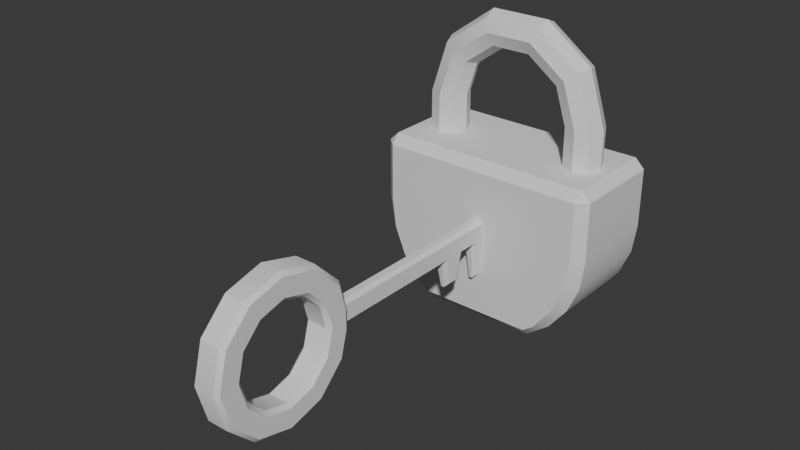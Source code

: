 # Source: zamek-klic.blend  (saved by Blender 4.3.34; exported with 4.5.12 LTS)
import bpy
from mathutils import Matrix  # noqa: F401  (used for matrix-valued properties, if any)

bpy.ops.wm.read_factory_settings(use_empty=True)
scene = bpy.context.scene
scene.name = 'Scene'

# ---- collections
col_collection = bpy.data.collections.new('Collection'); scene.collection.children.link(col_collection)

# ---- node groups
ng_smooth_by_angle = bpy.data.node_groups.new('Smooth by Angle', 'GeometryNodeTree')
_s = ng_smooth_by_angle.interface.new_socket(name='Mesh', in_out='OUTPUT', socket_type='NodeSocketGeometry')
_s = ng_smooth_by_angle.interface.new_socket(name='Mesh', in_out='INPUT', socket_type='NodeSocketGeometry')
_s = ng_smooth_by_angle.interface.new_socket(name='Angle', in_out='INPUT', socket_type='NodeSocketFloat')
_s.subtype = 'ANGLE'
_s.default_value = 0.5236
_s.min_value = 0.0
_s.max_value = 3.142
_s.description = 'Maximum face angle for smooth edges'
_s = ng_smooth_by_angle.interface.new_socket(name='Ignore Sharpness', in_out='INPUT', socket_type='NodeSocketBool')
_s.force_non_field = True
ng_smooth_by_angle.description = 'Set the sharpness of mesh edges based on the angle between the neighboring faces'
ng_smooth_by_angle.is_modifier = True
_N = ng_smooth_by_angle.nodes; _L = ng_smooth_by_angle.links
n0 = _N.new('GeometryNodeSetShadeSmooth'); n0.name = 'Set Shade Smooth'; n0.location = (120, -80)
n0.domain = 'EDGE'
n1 = _N.new('GeometryNodeSetShadeSmooth'); n1.name = 'Set Shade Smooth.001'; n1.location = (300, -80)
n2 = _N.new('NodeGroupOutput'); n2.name = 'Group Output'; n2.location = (480, -80)
n3 = _N.new('GeometryNodeInputMeshEdgeAngle'); n3.name = 'Edge Angle'; n3.location = (-440, -240)
n4 = _N.new('NodeGroupInput'); n4.name = 'Group Input'; n4.location = (-80, -80)
n5 = _N.new('GeometryNodeInputEdgeSmooth'); n5.name = 'Is Edge Smooth'; n5.location = (-260, -120)
n6 = _N.new('GeometryNodeInputShadeSmooth'); n6.name = 'Is Shade Smooth'; n6.location = (-440, -397)
n7 = _N.new('FunctionNodeCompare'); n7.name = 'Compare'; n7.location = (-260, -260)
n7.operation = 'LESS_EQUAL'
n7.inputs[6].default_value = (0.0, 0.0, 0.0, 0.0)
n7.inputs[7].default_value = (0.0, 0.0, 0.0, 0.0)
n8 = _N.new('FunctionNodeBooleanMath'); n8.name = 'Boolean Math.001'; n8.location = (-80, -260)
n9 = _N.new('NodeGroupInput'); n9.name = 'Group Input.001'; n9.location = (-440, -329)
n10 = _N.new('NodeGroupInput'); n10.name = 'Group Input.002'; n10.location = (-259, -189)
n11 = _N.new('FunctionNodeBooleanMath'); n11.name = 'Boolean Math'; n11.location = (-80, -149)
n11.operation = 'OR'
n12 = _N.new('FunctionNodeBooleanMath'); n12.name = 'Boolean Math.002'; n12.location = (-260, -380)
n12.operation = 'OR'
n13 = _N.new('NodeGroupInput'); n13.name = 'Group Input.003'; n13.location = (-440, -460)
_L.new(n3.outputs[0], n7.inputs[0])
_L.new(n1.outputs[0], n2.inputs[0])
_L.new(n9.outputs[1], n7.inputs[1])
_L.new(n7.outputs[0], n8.inputs[0])
_L.new(n4.outputs[0], n0.inputs[0])
_L.new(n0.outputs[0], n1.inputs[0])
_L.new(n8.outputs[0], n0.inputs[2])
_L.new(n10.outputs[2], n11.inputs[1])
_L.new(n5.outputs[0], n11.inputs[0])
_L.new(n11.outputs[0], n0.inputs[1])
_L.new(n13.outputs[2], n12.inputs[1])
_L.new(n6.outputs[0], n12.inputs[0])
_L.new(n12.outputs[0], n8.inputs[1])
n2.is_active_output = True

# ---- world
world_world = bpy.data.worlds.new('World'); scene.world = world_world
world_world.use_nodes = True; world_world.node_tree.nodes.clear()
_N = world_world.node_tree.nodes; _L = world_world.node_tree.links
n0 = _N.new('ShaderNodeOutputWorld'); n0.name = 'World Output'; n0.location = (300, 300)
n1 = _N.new('ShaderNodeBackground'); n1.name = 'Background'; n1.location = (10, 300)
n1.inputs[0].default_value = (0.05088, 0.05088, 0.05088, 1.0)
_L.new(n1.outputs[0], n0.inputs[0])
n0.is_active_output = True
world_world.color = (0.05088, 0.05088, 0.05088)
world_world.sun_shadow_jitter_overblur = 0.0

# ---- meshes
me_circle_001 = bpy.data.meshes.new('Circle.001')
me_circle_001.from_pydata([(-0.06, -0.025, -1.044e-09), (-0.05447, -0.03, 0.0), (-0.05237, -0.03, -0.01553), (-0.05796, -0.025, -0.01553), (-0.04627, -0.03, -0.03), (-0.05196, -0.025, -0.03), (-0.03661, -0.03, -0.04243), (-0.04243, -0.025, -0.04243), (-0.0306, -0.03, -0.04696), (-0.03, -0.025, -0.05196), (0.03, -0.025, -0.05196), (0.0306, -0.03, -0.04696), (0.03661, -0.03, -0.04243), (0.04243, -0.025, -0.04243), (0.04627, -0.03, -0.03), (0.05196, -0.025, -0.03), (0.05237, -0.03, -0.01553), (0.05796, -0.025, -0.01553), (0.05447, -0.03, 0.0), (0.06, -0.025, -1.044e-09), (0.05449, -0.03, 0.031), (0.055, -0.025, 0.036), (0.06, -0.025, 0.031), (-0.05449, -0.03, 0.031), (-0.06, -0.025, 0.031), (-0.055, -0.025, 0.036), (-0.05796, 0.025, -0.01553), (-0.05237, 0.03, -0.01553), (-0.05447, 0.03, -1.253e-08), (-0.06, 0.025, -1.148e-08), (-0.05196, 0.025, -0.03), (-0.04627, 0.03, -0.03), (-0.04243, 0.025, -0.04243), (-0.03661, 0.03, -0.04243), (-0.03, 0.025, -0.05196), (-0.0306, 0.03, -0.04696), (0.0306, 0.03, -0.04696), (0.03, 0.025, -0.05196), (0.04243, 0.025, -0.04243), (0.03661, 0.03, -0.04243), (0.05196, 0.025, -0.03), (0.04627, 0.03, -0.03), (0.05796, 0.025, -0.01553), (0.05237, 0.03, -0.01553), (0.06, 0.025, -1.148e-08), (0.05447, 0.03, -1.253e-08), (0.05449, 0.03, 0.031), (0.06, 0.025, 0.031), (0.055, 0.025, 0.036), (-0.05449, 0.03, 0.031), (-0.055, 0.025, 0.036), (-0.06, 0.025, 0.031)], [], [(2, 16, 18, 1), (24, 51, 29, 0), (5, 30, 32, 7), (7, 32, 34, 9), (37, 10, 9, 34), (33, 31, 41, 39), (31, 27, 43, 41), (49, 46, 45, 28), (35, 33, 39, 36), (6, 12, 14, 4), (17, 42, 44, 19), (8, 11, 12, 6), (19, 44, 47, 22), (10, 37, 38, 13), (21, 48, 50, 25), (3, 26, 30, 5), (23, 1, 18, 20), (13, 38, 40, 15), (4, 14, 16, 2), (15, 40, 42, 17), (27, 28, 45, 43), (20, 22, 21), (23, 25, 24), (46, 48, 47), (49, 51, 50), (3, 2, 1, 0), (5, 4, 2, 3), (7, 6, 4, 5), (9, 8, 6, 7), (13, 12, 11, 10), (15, 14, 12, 13), (17, 16, 14, 15), (19, 18, 16, 17), (22, 20, 18, 19), (0, 1, 23, 24), (8, 9, 10, 11), (27, 26, 29, 28), (31, 30, 26, 27), (33, 32, 30, 31), (35, 34, 32, 33), (39, 38, 37, 36), (41, 40, 38, 39), (43, 42, 40, 41), (45, 44, 42, 43), (46, 47, 44, 45), (28, 29, 51, 49), (34, 35, 36, 37), (24, 25, 50, 51), (47, 48, 21, 22), (20, 21, 25, 23), (48, 46, 49, 50), (0, 29, 26, 3)])
me_circle_001.polygons.foreach_set('use_smooth', [True] * 52)
_uv = me_circle_001.uv_layers.new(name='UVMap')
_uv.uv.foreach_set('vector', [0.4098, 0.3979, 0.4098, 0.7635, 0.3556, 0.7708, 0.3556, 0.3906, 0.1779, 0.8912, 0.003366, 0.8912, 0.003366, 0.783, 0.1779, 0.783, 0.1779, 0.6737, 0.003366, 0.6737, 0.003366, 0.619, 0.1779, 0.619, 0.1779, 0.619, 0.003366, 0.619, 0.003366, 0.5643, 0.1779, 0.5643, 0.003366, 0.3549, 0.1779, 0.3549, 0.1779, 0.5643, 0.003366, 0.5643, 0.5037, 0.3213, 0.4604, 0.3551, 0.4604, 0.03207, 0.5037, 0.0658, 0.4604, 0.3551, 0.4098, 0.3764, 0.4098, 0.01079, 0.4604, 0.03207, 0.2474, 0.3838, 0.2474, 0.003366, 0.3556, 0.003437, 0.3556, 0.3837, 0.5196, 0.3004, 0.5037, 0.3213, 0.5037, 0.0658, 0.5196, 0.08675, 0.5037, 0.4529, 0.5037, 0.7085, 0.4604, 0.7422, 0.4604, 0.4192, 0.1779, 0.1909, 0.003366, 0.1909, 0.003366, 0.1362, 0.1779, 0.1362, 0.5196, 0.4739, 0.5196, 0.6875, 0.5037, 0.7085, 0.5037, 0.4529, 0.1779, 0.1362, 0.003366, 0.1362, 0.003366, 0.02805, 0.1779, 0.02805, 0.1779, 0.3549, 0.003366, 0.3549, 0.003366, 0.3003, 0.1779, 0.3003, 0.5263, 0.003366, 0.7008, 0.003366, 0.7008, 0.3873, 0.5263, 0.3873, 0.1779, 0.7284, 0.003366, 0.7284, 0.003366, 0.6737, 0.1779, 0.6737, 0.2474, 0.3905, 0.3556, 0.3906, 0.3556, 0.7708, 0.2474, 0.7709, 0.1779, 0.3003, 0.003366, 0.3003, 0.003366, 0.2456, 0.1779, 0.2456, 0.4604, 0.4192, 0.4604, 0.7422, 0.4098, 0.7635, 0.4098, 0.3979, 0.1779, 0.2456, 0.003366, 0.2456, 0.003366, 0.1909, 0.1779, 0.1909, 0.4098, 0.3764, 0.3556, 0.3837, 0.3556, 0.003437, 0.4098, 0.01079, 0.216, 0.02635, 0.2281, 0.003366, 0.2407, 0.02458, 0.216, 0.4068, 0.2407, 0.4085, 0.2281, 0.4297, 0.2093, 0.02635, 0.1846, 0.02458, 0.1972, 0.003366, 0.2093, 0.4068, 0.1972, 0.4297, 0.1846, 0.4085, 0.5263, 0.5513, 0.5519, 0.5457, 0.5581, 0.6, 0.5327, 0.6056, 0.5303, 0.4968, 0.5561, 0.4911, 0.5519, 0.5457, 0.5263, 0.5513, 0.5442, 0.4439, 0.5703, 0.438, 0.5561, 0.4911, 0.5303, 0.4968, 0.5666, 0.394, 0.5812, 0.4141, 0.5703, 0.438, 0.5442, 0.4439, 0.2228, 0.4863, 0.1967, 0.4804, 0.1858, 0.4565, 0.2004, 0.4365, 0.2367, 0.5392, 0.2109, 0.5335, 0.1967, 0.4804, 0.2228, 0.4863, 0.2407, 0.5937, 0.2151, 0.5881, 0.2109, 0.5335, 0.2367, 0.5392, 0.2343, 0.648, 0.2089, 0.6425, 0.2151, 0.5881, 0.2407, 0.5937, 0.2112, 0.7537, 0.1858, 0.7482, 0.2089, 0.6425, 0.2343, 0.648, 0.5327, 0.6056, 0.5581, 0.6, 0.5812, 0.7057, 0.5558, 0.7113, 0.9222, 0.217, 0.8976, 0.2149, 0.8976, 0.005475, 0.9222, 0.003366, 0.6789, 0.5457, 0.7045, 0.5513, 0.698, 0.6056, 0.6726, 0.6, 0.6746, 0.4911, 0.7004, 0.4968, 0.7045, 0.5513, 0.6789, 0.5457, 0.6604, 0.438, 0.6865, 0.4439, 0.7004, 0.4968, 0.6746, 0.4911, 0.6496, 0.4141, 0.6641, 0.394, 0.6865, 0.4439, 0.6604, 0.438, 0.6319, 0.438, 0.6058, 0.4439, 0.6283, 0.394, 0.6428, 0.4141, 0.6178, 0.4911, 0.5919, 0.4968, 0.6058, 0.4439, 0.6319, 0.438, 0.6135, 0.5457, 0.5879, 0.5513, 0.5919, 0.4968, 0.6178, 0.4911, 0.6198, 0.6, 0.5944, 0.6056, 0.5879, 0.5513, 0.6135, 0.5457, 0.6428, 0.7057, 0.6175, 0.7113, 0.5944, 0.6056, 0.6198, 0.6, 0.6726, 0.6, 0.698, 0.6056, 0.6749, 0.7113, 0.6496, 0.7057, 0.5845, 0.9295, 0.5598, 0.9317, 0.5598, 0.718, 0.5845, 0.7201, 0.1779, 0.8912, 0.1779, 0.9159, 0.003366, 0.9159, 0.003366, 0.8912, 0.003366, 0.02805, 0.003366, 0.003366, 0.1779, 0.003366, 0.1779, 0.02805, 0.216, 0.02635, 0.2407, 0.02458, 0.2407, 0.4085, 0.216, 0.4068, 0.1846, 0.02458, 0.2093, 0.02635, 0.2093, 0.4068, 0.1846, 0.4085, 0.1779, 0.783, 0.003366, 0.783, 0.003366, 0.7284, 0.1779, 0.7284])
_ca = me_circle_001.color_attributes.new('Attribute', 'BYTE_COLOR', 'CORNER')
_ca.data.foreach_set('color', [0.02315, 1.0, 0.0, 1.0, 0.02315, 1.0, 0.0, 1.0, 0.02315, 1.0, 0.0, 1.0, 0.02315, 1.0, 0.0, 1.0, 0.02315, 1.0, 0.0, 1.0, 0.02315, 1.0, 0.0, 1.0, 0.02315, 1.0, 0.0, 1.0, 0.02315, 1.0, 0.0, 1.0, 0.02315, 1.0, 0.0, 1.0, 0.02315, 1.0, 0.0, 1.0, 0.02315, 1.0, 0.0, 1.0, 0.02315, 1.0, 0.0, 1.0, 0.02315, 1.0, 0.0, 1.0, 0.02315, 1.0, 0.0, 1.0, 0.02315, 1.0, 0.0, 1.0, 0.02315, 1.0, 0.0, 1.0, 0.02315, 1.0, 0.0, 1.0, 0.02315, 1.0, 0.0, 1.0, 0.02315, 1.0, 0.0, 1.0, 0.02315, 1.0, 0.0, 1.0, 0.02315, 1.0, 0.0, 1.0, 0.02315, 1.0, 0.0, 1.0, 0.02315, 1.0, 0.0, 1.0, 0.02315, 1.0, 0.0, 1.0, 0.02315, 1.0, 0.0, 1.0, 0.02315, 1.0, 0.0, 1.0, 0.02315, 1.0, 0.0, 1.0, 0.02315, 1.0, 0.0, 1.0, 0.02315, 1.0, 0.0, 1.0, 0.02315, 1.0, 0.0, 1.0, 0.02315, 1.0, 0.0, 1.0, 0.02315, 1.0, 0.0, 1.0, 0.02315, 1.0, 0.0, 1.0, 0.02315, 1.0, 0.0, 1.0, 0.02315, 1.0, 0.0, 1.0, 0.02315, 1.0, 0.0, 1.0, 0.02315, 1.0, 0.0, 1.0, 0.02315, 1.0, 0.0, 1.0, 0.02315, 1.0, 0.0, 1.0, 0.02315, 1.0, 0.0, 1.0, 0.02315, 1.0, 0.0, 1.0, 0.02315, 1.0, 0.0, 1.0, 0.02315, 1.0, 0.0, 1.0, 0.02315, 1.0, 0.0, 1.0, 0.02315, 1.0, 0.0, 1.0, 0.02315, 1.0, 0.0, 1.0, 0.02315, 1.0, 0.0, 1.0, 0.02315, 1.0, 0.0, 1.0, 0.02315, 1.0, 0.0, 1.0, 0.02315, 1.0, 0.0, 1.0, 0.02315, 1.0, 0.0, 1.0, 0.02315, 1.0, 0.0, 1.0, 0.02315, 1.0, 0.0, 1.0, 0.02315, 1.0, 0.0, 1.0, 0.02315, 1.0, 0.0, 1.0, 0.02315, 1.0, 0.0, 1.0, 0.02315, 1.0, 0.0, 1.0, 0.02315, 1.0, 0.0, 1.0, 0.02315, 1.0, 0.0, 1.0, 0.02315, 1.0, 0.0, 1.0, 0.02315, 1.0, 0.0, 1.0, 0.02315, 1.0, 0.0, 1.0, 0.02315, 1.0, 0.0, 1.0, 0.02315, 1.0, 0.0, 1.0, 0.02315, 1.0, 0.0, 1.0, 0.02315, 1.0, 0.0, 1.0, 0.02315, 1.0, 0.0, 1.0, 0.02315, 1.0, 0.0, 1.0, 0.02315, 1.0, 0.0, 1.0, 0.02315, 1.0, 0.0, 1.0, 0.02315, 1.0, 0.0, 1.0, 0.02315, 1.0, 0.0, 1.0, 0.02315, 1.0, 0.0, 1.0, 0.02315, 1.0, 0.0, 1.0, 0.02315, 1.0, 0.0, 1.0, 0.02315, 1.0, 0.0, 1.0, 0.02315, 1.0, 0.0, 1.0, 0.02315, 1.0, 0.0, 1.0, 0.02315, 1.0, 0.0, 1.0, 0.02315, 1.0, 0.0, 1.0, 0.02315, 1.0, 0.0, 1.0, 0.02315, 1.0, 0.0, 1.0, 0.02315, 1.0, 0.0, 1.0, 0.02315, 1.0, 0.0, 1.0, 0.02315, 1.0, 0.0, 1.0, 0.02315, 1.0, 0.0, 1.0, 0.02315, 1.0, 0.0, 1.0, 0.02315, 1.0, 0.0, 1.0, 0.02315, 1.0, 0.0, 1.0, 0.02315, 1.0, 0.0, 1.0, 0.02315, 1.0, 0.0, 1.0, 0.02315, 1.0, 0.0, 1.0, 0.02315, 1.0, 0.0, 1.0, 0.02315, 1.0, 0.0, 1.0, 0.02315, 1.0, 0.0, 1.0, 0.02315, 1.0, 0.0, 1.0, 0.02315, 1.0, 0.0, 1.0, 0.02315, 1.0, 0.0, 1.0, 0.02315, 1.0, 0.0, 1.0, 0.02315, 1.0, 0.0, 1.0, 0.02315, 1.0, 0.0, 1.0, 0.02315, 1.0, 0.0, 1.0, 0.02315, 1.0, 0.0, 1.0, 0.02315, 1.0, 0.0, 1.0, 0.02315, 1.0, 0.0, 1.0, 0.02315, 1.0, 0.0, 1.0, 0.02315, 1.0, 0.0, 1.0, 0.02315, 1.0, 0.0, 1.0, 0.02315, 1.0, 0.0, 1.0, 0.02315, 1.0, 0.0, 1.0, 0.02315, 1.0, 0.0, 1.0, 0.02315, 1.0, 0.0, 1.0, 0.02315, 1.0, 0.0, 1.0, 0.02315, 1.0, 0.0, 1.0, 0.02315, 1.0, 0.0, 1.0, 0.02315, 1.0, 0.0, 1.0, 0.02315, 1.0, 0.0, 1.0, 0.02315, 1.0, 0.0, 1.0, 0.02315, 1.0, 0.0, 1.0, 0.02315, 1.0, 0.0, 1.0, 0.02315, 1.0, 0.0, 1.0, 0.02315, 1.0, 0.0, 1.0, 0.02315, 1.0, 0.0, 1.0, 0.02315, 1.0, 0.0, 1.0, 0.02315, 1.0, 0.0, 1.0, 0.02315, 1.0, 0.0, 1.0, 0.02315, 1.0, 0.0, 1.0, 0.02315, 1.0, 0.0, 1.0, 0.02315, 1.0, 0.0, 1.0, 0.02315, 1.0, 0.0, 1.0, 0.02315, 1.0, 0.0, 1.0, 0.02315, 1.0, 0.0, 1.0, 0.02315, 1.0, 0.0, 1.0, 0.02315, 1.0, 0.0, 1.0, 0.02315, 1.0, 0.0, 1.0, 0.02315, 1.0, 0.0, 1.0, 0.02315, 1.0, 0.0, 1.0, 0.02315, 1.0, 0.0, 1.0, 0.02315, 1.0, 0.0, 1.0, 0.02315, 1.0, 0.0, 1.0, 0.02315, 1.0, 0.0, 1.0, 0.02315, 1.0, 0.0, 1.0, 0.02315, 1.0, 0.0, 1.0, 0.02315, 1.0, 0.0, 1.0, 0.02315, 1.0, 0.0, 1.0, 0.02315, 1.0, 0.0, 1.0, 0.02315, 1.0, 0.0, 1.0, 0.02315, 1.0, 0.0, 1.0, 0.02315, 1.0, 0.0, 1.0, 0.02315, 1.0, 0.0, 1.0, 0.02315, 1.0, 0.0, 1.0, 0.02315, 1.0, 0.0, 1.0, 0.02315, 1.0, 0.0, 1.0, 0.02315, 1.0, 0.0, 1.0, 0.02315, 1.0, 0.0, 1.0, 0.02315, 1.0, 0.0, 1.0, 0.02315, 1.0, 0.0, 1.0, 0.02315, 1.0, 0.0, 1.0, 0.02315, 1.0, 0.0, 1.0, 0.02315, 1.0, 0.0, 1.0, 0.02315, 1.0, 0.0, 1.0, 0.02315, 1.0, 0.0, 1.0, 0.02315, 1.0, 0.0, 1.0, 0.02315, 1.0, 0.0, 1.0, 0.02315, 1.0, 0.0, 1.0, 0.02315, 1.0, 0.0, 1.0, 0.02315, 1.0, 0.0, 1.0, 0.02315, 1.0, 0.0, 1.0, 0.02315, 1.0, 0.0, 1.0, 0.02315, 1.0, 0.0, 1.0, 0.02315, 1.0, 0.0, 1.0, 0.02315, 1.0, 0.0, 1.0, 0.02315, 1.0, 0.0, 1.0, 0.02315, 1.0, 0.0, 1.0, 0.02315, 1.0, 0.0, 1.0, 0.02315, 1.0, 0.0, 1.0, 0.02315, 1.0, 0.0, 1.0, 0.02315, 1.0, 0.0, 1.0, 0.02315, 1.0, 0.0, 1.0, 0.02315, 1.0, 0.0, 1.0, 0.02315, 1.0, 0.0, 1.0, 0.02315, 1.0, 0.0, 1.0, 0.02315, 1.0, 0.0, 1.0, 0.02315, 1.0, 0.0, 1.0, 0.02315, 1.0, 0.0, 1.0, 0.02315, 1.0, 0.0, 1.0, 0.02315, 1.0, 0.0, 1.0, 0.02315, 1.0, 0.0, 1.0, 0.02315, 1.0, 0.0, 1.0, 0.02315, 1.0, 0.0, 1.0, 0.02315, 1.0, 0.0, 1.0, 0.02315, 1.0, 0.0, 1.0, 0.02315, 1.0, 0.0, 1.0, 0.02315, 1.0, 0.0, 1.0, 0.02315, 1.0, 0.0, 1.0, 0.02315, 1.0, 0.0, 1.0, 0.02315, 1.0, 0.0, 1.0, 0.02315, 1.0, 0.0, 1.0, 0.02315, 1.0, 0.0, 1.0, 0.02315, 1.0, 0.0, 1.0, 0.02315, 1.0, 0.0, 1.0, 0.02315, 1.0, 0.0, 1.0, 0.02315, 1.0, 0.0, 1.0, 0.02315, 1.0, 0.0, 1.0])
me_circle_001.update()
me_circle_002 = bpy.data.meshes.new('Circle.002')
me_circle_002.from_pydata([(-0.04, 0.01, 0.036), (-0.04707, 0.007071, 0.036), (-0.05, 0.0, 0.036), (-0.04707, -0.007071, 0.036), (-0.04, -0.01, 0.036), (-0.03293, -0.007071, 0.036), (-0.03, 0.0, 0.036), (-0.03293, 0.007071, 0.036), (-0.04, 0.0, 0.036), (-0.03, 0.0, 0.056), (-0.03293, -0.007071, 0.056), (-0.04, -0.01, 0.056), (-0.04707, -0.007071, 0.056), (-0.05, 0.0, 0.056), (-0.04, 0.01, 0.056), (-0.04707, 0.007071, 0.056), (-0.03293, 0.007071, 0.056), (-0.02427, 0.0, 0.07363), (-0.02664, -0.007071, 0.07536), (-0.03236, -0.01, 0.07951), (-0.03808, -0.007071, 0.08367), (-0.04045, 0.0, 0.08539), (-0.03236, 0.01, 0.07951), (-0.03808, 0.007071, 0.08367), (-0.02664, 0.007071, 0.07536), (-0.009271, 0.0, 0.08453), (-0.01018, -0.007071, 0.08732), (-0.01236, -0.01, 0.09404), (-0.01455, -0.007071, 0.1008), (-0.01545, 0.0, 0.1036), (-0.01236, 0.01, 0.09404), (-0.01455, 0.007071, 0.1008), (-0.01018, 0.007071, 0.08732), (0.04, 0.01, 0.006), (0.04707, 0.007071, 0.006), (0.05, 0.0, 0.006), (0.04707, -0.007071, 0.006), (0.04, -0.01, 0.006), (0.03293, -0.007071, 0.006), (0.03, 0.0, 0.006), (0.03293, 0.007071, 0.006), (0.03, 0.0, 0.056), (0.03293, -0.007071, 0.056), (0.04, -0.01, 0.056), (0.04707, -0.007071, 0.056), (0.05, 0.0, 0.056), (0.04, 0.01, 0.056), (0.04707, 0.007071, 0.056), (0.03293, 0.007071, 0.056), (0.02427, 0.0, 0.07363), (0.02664, -0.007071, 0.07536), (0.03236, -0.01, 0.07951), (0.03808, -0.007071, 0.08367), (0.04045, 0.0, 0.08539), (0.03236, 0.01, 0.07951), (0.03808, 0.007071, 0.08367), (0.02664, 0.007071, 0.07536), (0.009271, 0.0, 0.08453), (0.01018, -0.007071, 0.08732), (0.01236, -0.01, 0.09404), (0.01455, -0.007071, 0.1008), (0.01545, 0.0, 0.1036), (0.01236, 0.01, 0.09404), (0.01455, 0.007071, 0.1008), (0.01018, 0.007071, 0.08732)], [], [(8, 1, 0), (8, 2, 1), (8, 3, 2), (8, 4, 3), (8, 5, 4), (8, 6, 5), (8, 7, 6), (8, 0, 7), (7, 0, 14, 16), (5, 6, 9, 10), (3, 4, 11, 12), (1, 2, 13, 15), (6, 7, 16, 9), (4, 5, 10, 11), (2, 3, 12, 13), (0, 1, 15, 14), (10, 18, 19, 11), (22, 30, 32, 24), (13, 21, 23, 15), (11, 19, 20, 12), (9, 17, 18, 10), (16, 24, 17, 9), (15, 23, 22, 14), (12, 20, 21, 13), (24, 32, 25, 17), (17, 25, 26, 18), (23, 31, 30, 22), (20, 28, 29, 21), (18, 26, 27, 19), (62, 64, 32, 30), (21, 29, 31, 23), (19, 27, 28, 20), (64, 57, 25, 32), (59, 60, 28, 27), (57, 58, 26, 25), (63, 62, 30, 31), (60, 61, 29, 28), (58, 59, 27, 26), (46, 48, 56, 54), (61, 63, 31, 29), (40, 48, 46, 33), (38, 42, 41, 39), (36, 44, 43, 37), (34, 47, 45, 35), (39, 41, 48, 40), (37, 43, 42, 38), (35, 45, 44, 36), (33, 46, 47, 34), (43, 51, 50, 42), (56, 64, 62, 54), (47, 55, 53, 45), (44, 52, 51, 43), (42, 50, 49, 41), (41, 49, 56, 48), (46, 54, 55, 47), (45, 53, 52, 44), (49, 57, 64, 56), (50, 58, 57, 49), (54, 62, 63, 55), (53, 61, 60, 52), (51, 59, 58, 50), (55, 63, 61, 53), (52, 60, 59, 51), (14, 22, 24, 16)])
me_circle_002.polygons.foreach_set('use_smooth', [True] * 64)
_uv = me_circle_002.uv_layers.new(name='UVMap')
_uv.uv.foreach_set('vector', [0.7414, 0.3534, 0.7075, 0.3675, 0.7075, 0.3394, 0.7414, 0.3534, 0.7274, 0.3873, 0.7075, 0.3675, 0.7414, 0.3534, 0.7554, 0.3873, 0.7274, 0.3873, 0.7414, 0.3534, 0.7753, 0.3675, 0.7554, 0.3873, 0.7414, 0.3534, 0.7753, 0.3394, 0.7753, 0.3675, 0.7414, 0.3534, 0.7554, 0.3196, 0.7753, 0.3394, 0.7414, 0.3534, 0.7274, 0.3196, 0.7554, 0.3196, 0.7414, 0.3534, 0.7075, 0.3394, 0.7274, 0.3196, 0.7112, 0.4221, 0.7112, 0.394, 0.7845, 0.394, 0.7845, 0.4221, 0.7112, 0.4782, 0.7112, 0.4501, 0.7845, 0.4501, 0.7845, 0.4782, 0.7112, 0.5343, 0.7112, 0.5063, 0.7845, 0.5063, 0.7845, 0.5343, 0.7112, 0.5904, 0.7112, 0.5624, 0.7845, 0.5624, 0.7845, 0.5904, 0.7112, 0.4501, 0.7112, 0.4221, 0.7845, 0.4221, 0.7845, 0.4501, 0.7112, 0.5063, 0.7112, 0.4782, 0.7845, 0.4782, 0.7845, 0.5063, 0.7112, 0.5624, 0.7112, 0.5343, 0.7845, 0.5343, 0.7845, 0.5624, 0.7112, 0.6185, 0.7112, 0.5904, 0.7845, 0.5904, 0.7845, 0.6185, 0.7305, 0.7078, 0.8051, 0.7078, 0.8131, 0.7347, 0.7225, 0.7347, 0.8932, 0.613, 0.8026, 0.613, 0.8106, 0.5861, 0.8852, 0.5861, 0.7112, 0.7895, 0.8245, 0.7895, 0.8211, 0.8173, 0.7145, 0.8173, 0.7225, 0.7347, 0.8131, 0.7347, 0.8211, 0.7616, 0.7145, 0.7616, 0.7338, 0.68, 0.8018, 0.68, 0.8051, 0.7078, 0.7305, 0.7078, 0.7305, 0.6521, 0.8051, 0.6521, 0.8018, 0.68, 0.7338, 0.68, 0.7145, 0.8173, 0.8211, 0.8173, 0.8131, 0.8442, 0.7225, 0.8442, 0.7145, 0.7616, 0.8211, 0.7616, 0.8245, 0.7895, 0.7112, 0.7895, 0.8852, 0.5861, 0.8106, 0.5861, 0.8139, 0.5583, 0.8819, 0.5583, 0.8819, 0.5583, 0.8139, 0.5583, 0.8106, 0.5304, 0.8852, 0.5304, 0.9012, 0.4209, 0.7946, 0.4209, 0.8026, 0.394, 0.8932, 0.394, 0.9012, 0.4766, 0.7946, 0.4766, 0.7912, 0.4488, 0.9045, 0.4488, 0.8852, 0.5304, 0.8106, 0.5304, 0.8026, 0.5035, 0.8932, 0.5035, 0.9331, 0.6252, 0.9251, 0.6521, 0.8505, 0.6521, 0.8425, 0.6252, 0.9045, 0.4488, 0.7912, 0.4488, 0.7946, 0.4209, 0.9012, 0.4209, 0.8932, 0.5035, 0.8026, 0.5035, 0.7946, 0.4766, 0.9012, 0.4766, 0.9251, 0.6521, 0.9218, 0.68, 0.8539, 0.68, 0.8505, 0.6521, 0.9331, 0.7347, 0.9412, 0.7616, 0.8345, 0.7616, 0.8425, 0.7347, 0.9218, 0.68, 0.9251, 0.7078, 0.8505, 0.7078, 0.8539, 0.68, 0.9412, 0.8173, 0.9331, 0.8442, 0.8425, 0.8442, 0.8345, 0.8173, 0.9412, 0.7616, 0.9445, 0.7895, 0.8312, 0.7895, 0.8345, 0.7616, 0.9251, 0.7078, 0.9331, 0.7347, 0.8425, 0.7347, 0.8505, 0.7078, 0.3494, 0.7776, 0.3414, 0.8045, 0.2668, 0.8045, 0.2588, 0.7776, 0.9445, 0.7895, 0.9412, 0.8173, 0.8345, 0.8173, 0.8312, 0.7895, 0.8908, 0.03142, 0.7075, 0.03142, 0.7075, 0.003366, 0.8908, 0.003366, 0.8908, 0.08753, 0.7075, 0.08753, 0.7075, 0.05948, 0.8908, 0.05948, 0.8908, 0.1436, 0.7075, 0.1436, 0.7075, 0.1156, 0.8908, 0.1156, 0.8908, 0.1998, 0.7075, 0.1998, 0.7075, 0.1717, 0.8908, 0.1717, 0.8908, 0.05948, 0.7075, 0.05948, 0.7075, 0.03142, 0.8908, 0.03142, 0.8908, 0.1156, 0.7075, 0.1156, 0.7075, 0.08753, 0.8908, 0.08753, 0.8908, 0.1717, 0.7075, 0.1717, 0.7075, 0.1436, 0.8908, 0.1436, 0.8908, 0.2278, 0.7075, 0.2278, 0.7075, 0.1998, 0.8908, 0.1998, 0.3494, 0.8871, 0.2588, 0.8871, 0.2668, 0.8603, 0.3414, 0.8603, 0.6851, 0.7449, 0.6105, 0.7449, 0.6025, 0.718, 0.6931, 0.718, 0.3574, 0.9697, 0.2508, 0.9697, 0.2474, 0.9419, 0.3607, 0.9419, 0.3574, 0.914, 0.2508, 0.914, 0.2588, 0.8871, 0.3494, 0.8871, 0.3414, 0.8603, 0.2668, 0.8603, 0.2701, 0.8324, 0.3381, 0.8324, 0.3381, 0.8324, 0.2701, 0.8324, 0.2668, 0.8045, 0.3414, 0.8045, 0.3494, 0.9966, 0.2588, 0.9966, 0.2508, 0.9697, 0.3574, 0.9697, 0.3607, 0.9419, 0.2474, 0.9419, 0.2508, 0.914, 0.3574, 0.914, 0.6818, 0.7728, 0.6138, 0.7728, 0.6105, 0.7449, 0.6851, 0.7449, 0.6851, 0.8006, 0.6105, 0.8006, 0.6138, 0.7728, 0.6818, 0.7728, 0.6931, 0.937, 0.6025, 0.937, 0.5945, 0.9101, 0.7011, 0.9101, 0.7045, 0.8823, 0.5912, 0.8823, 0.5945, 0.8544, 0.7011, 0.8544, 0.6931, 0.8275, 0.6025, 0.8275, 0.6105, 0.8006, 0.6851, 0.8006, 0.7011, 0.9101, 0.5945, 0.9101, 0.5912, 0.8823, 0.7045, 0.8823, 0.7011, 0.8544, 0.5945, 0.8544, 0.6025, 0.8275, 0.6931, 0.8275, 0.7225, 0.6252, 0.8131, 0.6252, 0.8051, 0.6521, 0.7305, 0.6521])
_ca = me_circle_002.color_attributes.new('Attribute', 'BYTE_COLOR', 'CORNER')
_ca.data.foreach_set('color', [0.15, 0.15, 0.15, 1.0, 0.15, 0.15, 0.15, 1.0, 0.15, 0.15, 0.15, 1.0, 0.15, 0.15, 0.15, 1.0, 0.15, 0.15, 0.15, 1.0, 0.15, 0.15, 0.15, 1.0, 0.15, 0.15, 0.15, 1.0, 0.15, 0.15, 0.15, 1.0, 0.15, 0.15, 0.15, 1.0, 0.15, 0.15, 0.15, 1.0, 0.15, 0.15, 0.15, 1.0, 0.15, 0.15, 0.15, 1.0, 0.15, 0.15, 0.15, 1.0, 0.15, 0.15, 0.15, 1.0, 0.15, 0.15, 0.15, 1.0, 0.15, 0.15, 0.15, 1.0, 0.15, 0.15, 0.15, 1.0, 0.15, 0.15, 0.15, 1.0, 0.15, 0.15, 0.15, 1.0, 0.15, 0.15, 0.15, 1.0, 0.15, 0.15, 0.15, 1.0, 0.15, 0.15, 0.15, 1.0, 0.15, 0.15, 0.15, 1.0, 0.15, 0.15, 0.15, 1.0, 0.15, 0.15, 0.15, 1.0, 0.15, 0.15, 0.15, 1.0, 0.15, 0.15, 0.15, 1.0, 0.15, 0.15, 0.15, 1.0, 0.15, 0.15, 0.15, 1.0, 0.15, 0.15, 0.15, 1.0, 0.15, 0.15, 0.15, 1.0, 0.15, 0.15, 0.15, 1.0, 0.15, 0.15, 0.15, 1.0, 0.15, 0.15, 0.15, 1.0, 0.15, 0.15, 0.15, 1.0, 0.15, 0.15, 0.15, 1.0, 0.15, 0.15, 0.15, 1.0, 0.15, 0.15, 0.15, 1.0, 0.15, 0.15, 0.15, 1.0, 0.15, 0.15, 0.15, 1.0, 0.15, 0.15, 0.15, 1.0, 0.15, 0.15, 0.15, 1.0, 0.15, 0.15, 0.15, 1.0, 0.15, 0.15, 0.15, 1.0, 0.15, 0.15, 0.15, 1.0, 0.15, 0.15, 0.15, 1.0, 0.15, 0.15, 0.15, 1.0, 0.15, 0.15, 0.15, 1.0, 0.15, 0.15, 0.15, 1.0, 0.15, 0.15, 0.15, 1.0, 0.15, 0.15, 0.15, 1.0, 0.15, 0.15, 0.15, 1.0, 0.15, 0.15, 0.15, 1.0, 0.15, 0.15, 0.15, 1.0, 0.15, 0.15, 0.15, 1.0, 0.15, 0.15, 0.15, 1.0, 0.15, 0.15, 0.15, 1.0, 0.15, 0.15, 0.15, 1.0, 0.15, 0.15, 0.15, 1.0, 0.15, 0.15, 0.15, 1.0, 0.15, 0.15, 0.15, 1.0, 0.15, 0.15, 0.15, 1.0, 0.15, 0.15, 0.15, 1.0, 0.15, 0.15, 0.15, 1.0, 0.15, 0.15, 0.15, 1.0, 0.15, 0.15, 0.15, 1.0, 0.15, 0.15, 0.15, 1.0, 0.15, 0.15, 0.15, 1.0, 0.15, 0.15, 0.15, 1.0, 0.15, 0.15, 0.15, 1.0, 0.15, 0.15, 0.15, 1.0, 0.15, 0.15, 0.15, 1.0, 0.15, 0.15, 0.15, 1.0, 0.15, 0.15, 0.15, 1.0, 0.15, 0.15, 0.15, 1.0, 0.15, 0.15, 0.15, 1.0, 0.15, 0.15, 0.15, 1.0, 0.15, 0.15, 0.15, 1.0, 0.15, 0.15, 0.15, 1.0, 0.15, 0.15, 0.15, 1.0, 0.15, 0.15, 0.15, 1.0, 0.15, 0.15, 0.15, 1.0, 0.15, 0.15, 0.15, 1.0, 0.15, 0.15, 0.15, 1.0, 0.15, 0.15, 0.15, 1.0, 0.15, 0.15, 0.15, 1.0, 0.15, 0.15, 0.15, 1.0, 0.15, 0.15, 0.15, 1.0, 0.15, 0.15, 0.15, 1.0, 0.15, 0.15, 0.15, 1.0, 0.15, 0.15, 0.15, 1.0, 0.15, 0.15, 0.15, 1.0, 0.15, 0.15, 0.15, 1.0, 0.15, 0.15, 0.15, 1.0, 0.15, 0.15, 0.15, 1.0, 0.15, 0.15, 0.15, 1.0, 0.15, 0.15, 0.15, 1.0, 0.15, 0.15, 0.15, 1.0, 0.15, 0.15, 0.15, 1.0, 0.15, 0.15, 0.15, 1.0, 0.15, 0.15, 0.15, 1.0, 0.15, 0.15, 0.15, 1.0, 0.15, 0.15, 0.15, 1.0, 0.15, 0.15, 0.15, 1.0, 0.15, 0.15, 0.15, 1.0, 0.15, 0.15, 0.15, 1.0, 0.15, 0.15, 0.15, 1.0, 0.15, 0.15, 0.15, 1.0, 0.15, 0.15, 0.15, 1.0, 0.15, 0.15, 0.15, 1.0, 0.15, 0.15, 0.15, 1.0, 0.15, 0.15, 0.15, 1.0, 0.15, 0.15, 0.15, 1.0, 0.15, 0.15, 0.15, 1.0, 0.15, 0.15, 0.15, 1.0, 0.15, 0.15, 0.15, 1.0, 0.15, 0.15, 0.15, 1.0, 0.15, 0.15, 0.15, 1.0, 0.15, 0.15, 0.15, 1.0, 0.15, 0.15, 0.15, 1.0, 0.15, 0.15, 0.15, 1.0, 0.15, 0.15, 0.15, 1.0, 0.15, 0.15, 0.15, 1.0, 0.15, 0.15, 0.15, 1.0, 0.15, 0.15, 0.15, 1.0, 0.15, 0.15, 0.15, 1.0, 0.15, 0.15, 0.15, 1.0, 0.15, 0.15, 0.15, 1.0, 0.15, 0.15, 0.15, 1.0, 0.15, 0.15, 0.15, 1.0, 0.15, 0.15, 0.15, 1.0, 0.15, 0.15, 0.15, 1.0, 0.15, 0.15, 0.15, 1.0, 0.15, 0.15, 0.15, 1.0, 0.15, 0.15, 0.15, 1.0, 0.15, 0.15, 0.15, 1.0, 0.15, 0.15, 0.15, 1.0, 0.15, 0.15, 0.15, 1.0, 0.15, 0.15, 0.15, 1.0, 0.15, 0.15, 0.15, 1.0, 0.15, 0.15, 0.15, 1.0, 0.15, 0.15, 0.15, 1.0, 0.15, 0.15, 0.15, 1.0, 0.15, 0.15, 0.15, 1.0, 0.15, 0.15, 0.15, 1.0, 0.15, 0.15, 0.15, 1.0, 0.15, 0.15, 0.15, 1.0, 0.15, 0.15, 0.15, 1.0, 0.15, 0.15, 0.15, 1.0, 0.15, 0.15, 0.15, 1.0, 0.15, 0.15, 0.15, 1.0, 0.15, 0.15, 0.15, 1.0, 0.15, 0.15, 0.15, 1.0, 0.15, 0.15, 0.15, 1.0, 0.15, 0.15, 0.15, 1.0, 0.15, 0.15, 0.15, 1.0, 0.15, 0.15, 0.15, 1.0, 0.15, 0.15, 0.15, 1.0, 0.15, 0.15, 0.15, 1.0, 0.15, 0.15, 0.15, 1.0, 0.15, 0.15, 0.15, 1.0, 0.15, 0.15, 0.15, 1.0, 0.15, 0.15, 0.15, 1.0, 0.15, 0.15, 0.15, 1.0, 0.15, 0.15, 0.15, 1.0, 0.15, 0.15, 0.15, 1.0, 0.15, 0.15, 0.15, 1.0, 0.15, 0.15, 0.15, 1.0, 0.15, 0.15, 0.15, 1.0, 0.15, 0.15, 0.15, 1.0, 0.15, 0.15, 0.15, 1.0, 0.15, 0.15, 0.15, 1.0, 0.15, 0.15, 0.15, 1.0, 0.15, 0.15, 0.15, 1.0, 0.15, 0.15, 0.15, 1.0, 0.15, 0.15, 0.15, 1.0, 0.15, 0.15, 0.15, 1.0, 0.15, 0.15, 0.15, 1.0, 0.15, 0.15, 0.15, 1.0, 0.15, 0.15, 0.15, 1.0, 0.15, 0.15, 0.15, 1.0, 0.15, 0.15, 0.15, 1.0, 0.15, 0.15, 0.15, 1.0, 0.15, 0.15, 0.15, 1.0, 0.15, 0.15, 0.15, 1.0, 0.15, 0.15, 0.15, 1.0, 0.15, 0.15, 0.15, 1.0, 0.15, 0.15, 0.15, 1.0, 0.15, 0.15, 0.15, 1.0, 0.15, 0.15, 0.15, 1.0, 0.15, 0.15, 0.15, 1.0, 0.15, 0.15, 0.15, 1.0, 0.15, 0.15, 0.15, 1.0, 0.15, 0.15, 0.15, 1.0, 0.15, 0.15, 0.15, 1.0, 0.15, 0.15, 0.15, 1.0, 0.15, 0.15, 0.15, 1.0, 0.15, 0.15, 0.15, 1.0, 0.15, 0.15, 0.15, 1.0, 0.15, 0.15, 0.15, 1.0, 0.15, 0.15, 0.15, 1.0, 0.15, 0.15, 0.15, 1.0, 0.15, 0.15, 0.15, 1.0, 0.15, 0.15, 0.15, 1.0, 0.15, 0.15, 0.15, 1.0, 0.15, 0.15, 0.15, 1.0, 0.15, 0.15, 0.15, 1.0, 0.15, 0.15, 0.15, 1.0, 0.15, 0.15, 0.15, 1.0, 0.15, 0.15, 0.15, 1.0, 0.15, 0.15, 0.15, 1.0, 0.15, 0.15, 0.15, 1.0, 0.15, 0.15, 0.15, 1.0, 0.15, 0.15, 0.15, 1.0, 0.15, 0.15, 0.15, 1.0, 0.15, 0.15, 0.15, 1.0, 0.15, 0.15, 0.15, 1.0, 0.15, 0.15, 0.15, 1.0, 0.15, 0.15, 0.15, 1.0, 0.15, 0.15, 0.15, 1.0, 0.15, 0.15, 0.15, 1.0, 0.15, 0.15, 0.15, 1.0, 0.15, 0.15, 0.15, 1.0, 0.15, 0.15, 0.15, 1.0, 0.15, 0.15, 0.15, 1.0, 0.15, 0.15, 0.15, 1.0, 0.15, 0.15, 0.15, 1.0, 0.15, 0.15, 0.15, 1.0, 0.15, 0.15, 0.15, 1.0, 0.15, 0.15, 0.15, 1.0, 0.15, 0.15, 0.15, 1.0, 0.15, 0.15, 0.15, 1.0, 0.15, 0.15, 0.15, 1.0, 0.15, 0.15, 0.15, 1.0, 0.15, 0.15, 0.15, 1.0, 0.15, 0.15, 0.15, 1.0, 0.15, 0.15, 0.15, 1.0, 0.15, 0.15, 0.15, 1.0, 0.15, 0.15, 0.15, 1.0, 0.15, 0.15, 0.15, 1.0, 0.15, 0.15, 0.15, 1.0, 0.15, 0.15, 0.15, 1.0, 0.15, 0.15, 0.15, 1.0, 0.15, 0.15, 0.15, 1.0, 0.15, 0.15, 0.15, 1.0, 0.15, 0.15, 0.15, 1.0, 0.15, 0.15, 0.15, 1.0, 0.15, 0.15, 0.15, 1.0])
me_circle_002.update()
me_cube_001 = bpy.data.meshes.new('Cube.001')
me_cube_001.from_pydata([(0.00525, 0.03741, 0.006), (0.0072, 0.03563, 0.005128), (0.0072, 0.03201, 0.01848), (0.00525, 0.03378, 0.0195), (-0.0072, 0.03201, 0.01848), (-0.00525, 0.03378, 0.0195), (0.00525, 0.0195, 0.03378), (0.0072, 0.01848, 0.03202), (-0.0072, 0.01848, 0.03202), (-0.00525, 0.0195, 0.03378), (0.00525, 0.0, 0.039), (0.0072, 0.0, 0.03697), (-0.0072, 0.0, 0.03697), (-0.00525, 0.0, 0.039), (0.00525, -0.0195, 0.03378), (0.0072, -0.01849, 0.03202), (-0.0072, -0.01849, 0.03202), (-0.00525, -0.0195, 0.03378), (0.00525, -0.03378, 0.0195), (0.0072, -0.03202, 0.01849), (-0.0072, -0.03202, 0.01849), (-0.00525, -0.03378, 0.0195), (0.00525, -0.039, 1.304e-08), (0.0072, -0.03697, 1.211e-08), (-0.0072, -0.03697, 1.211e-08), (-0.00525, -0.039, 1.304e-08), (0.00525, -0.03378, -0.0195), (0.0072, -0.03202, -0.01849), (-0.0072, -0.03202, -0.01849), (-0.00525, -0.03378, -0.0195), (0.00525, -0.0195, -0.03378), (0.0072, -0.01849, -0.03202), (-0.0072, -0.01849, -0.03202), (-0.00525, -0.0195, -0.03378), (0.00525, -1.49e-08, -0.039), (0.0072, -1.49e-08, -0.03697), (-0.0072, -1.49e-08, -0.03697), (-0.00525, -1.49e-08, -0.039), (0.00525, 0.0195, -0.03378), (0.0072, 0.01848, -0.03202), (-0.0072, 0.01848, -0.03202), (-0.00525, 0.0195, -0.03378), (0.00525, 0.03378, -0.0195), (0.0072, 0.03201, -0.01848), (-0.0072, 0.03201, -0.01848), (-0.00525, 0.03378, -0.0195), (-0.00525, 0.03741, 0.006), (-0.0072, 0.03563, 0.005128), (-0.00525, 0.03741, -0.006), (-0.0072, 0.03563, -0.005128), (0.00525, 0.03741, -0.006), (0.0072, 0.03563, -0.005128), (-0.002615, 0.138, -0.02424), (-0.0007608, 0.1364, -0.026), (-0.0036, 0.1337, 0.004242), (-0.001841, 0.1337, 0.006), (-0.002615, 0.1435, -0.02424), (-0.0007609, 0.145, -0.026), (-0.0036, 0.146, 0.004242), (-0.001841, 0.1477, 0.006), (0.002615, 0.138, -0.02424), (0.0007608, 0.1364, -0.026), (0.001841, 0.1337, 0.006), (0.0036, 0.1337, 0.004242), (0.002615, 0.1435, -0.02424), (0.0007609, 0.145, -0.026), (0.0036, 0.146, 0.004242), (0.001841, 0.1477, 0.006), (-0.001841, 0.1337, -0.006), (-0.0036, 0.1353, -0.004242), (-0.0036, 0.146, -0.006), (-0.001841, 0.1477, -0.006), (0.001841, 0.1477, -0.006), (0.0036, 0.146, -0.006), (0.003695, 0.1353, -0.004247), (0.001841, 0.1337, -0.006), (-0.00184, 0.1244, -0.006), (-0.003726, 0.1229, -0.004251), (-0.0036, 0.1244, 0.004242), (-0.001842, 0.1244, 0.006), (0.001842, 0.1244, 0.006), (0.0036, 0.1244, 0.004242), (0.0036, 0.1229, -0.004242), (0.00184, 0.1244, -0.006), (-0.0036, 0.1119, -0.004242), (-0.00184, 0.1104, -0.006), (-0.0036, 0.1104, 0.004242), (-0.001842, 0.1104, 0.006), (0.001842, 0.1104, 0.006), (0.0036, 0.1104, 0.004242), (0.00184, 0.1104, -0.006), (0.003726, 0.1119, -0.004251), (-0.0036, 0.0374, -0.004242), (-0.00184, 0.0374, -0.006), (-0.001842, 0.0374, 0.006), (-0.0036, 0.0374, 0.004242), (0.0036, 0.0374, 0.004242), (0.001842, 0.0374, 0.006), (0.00184, 0.0374, -0.006), (0.0036, 0.0374, -0.004242), (0.002646, 0.1202, -0.01922), (0.0007604, 0.1217, -0.02097), (-0.002646, 0.1202, -0.01922), (-0.0007604, 0.1217, -0.02097), (0.002646, 0.1146, -0.01922), (0.0007604, 0.1131, -0.02097), (-0.002646, 0.1146, -0.01922), (-0.0007604, 0.1131, -0.02097), (-0.0052, 0.025, 1.118e-08), (-0.0072, 0.02707, 1.49e-08), (0.0072, 0.02707, 1.49e-08), (0.0052, 0.025, 1.118e-08), (-0.0072, 0.02344, 0.01354), (-0.0052, 0.02165, 0.0125), (0.0052, 0.02165, 0.0125), (0.0072, 0.02344, 0.01354), (-0.0052, 0.0125, 0.02165), (-0.0072, 0.01354, 0.02344), (0.0072, 0.01354, 0.02344), (0.0052, 0.0125, 0.02165), (-0.0052, 0.0, 0.025), (-0.0072, 0.0, 0.02707), (0.0072, 0.0, 0.02707), (0.0052, 0.0, 0.025), (-0.0052, -0.0125, 0.02165), (-0.0072, -0.01354, 0.02344), (0.0072, -0.01354, 0.02344), (0.0052, -0.0125, 0.02165), (-0.0052, -0.02165, 0.0125), (-0.0072, -0.02344, 0.01354), (0.0072, -0.02344, 0.01354), (0.0052, -0.02165, 0.0125), (-0.0052, -0.025, 5.588e-09), (-0.0072, -0.02707, 6.519e-09), (0.0072, -0.02707, 6.519e-09), (0.0052, -0.025, 5.588e-09), (-0.0052, -0.02165, -0.0125), (-0.0072, -0.02344, -0.01354), (0.0072, -0.02344, -0.01354), (0.0052, -0.02165, -0.0125), (-0.0052, -0.0125, -0.02165), (-0.0072, -0.01354, -0.02344), (0.0072, -0.01354, -0.02344), (0.0052, -0.0125, -0.02165), (-0.0052, -2.98e-08, -0.025), (-0.0072, -2.98e-08, -0.02707), (0.0072, -2.98e-08, -0.02707), (0.0052, -2.98e-08, -0.025), (-0.0052, 0.0125, -0.02165), (-0.0072, 0.01354, -0.02344), (0.0072, 0.01354, -0.02344), (0.0052, 0.0125, -0.02165), (-0.0052, 0.02165, -0.0125), (-0.0072, 0.02344, -0.01354), (0.0072, 0.02344, -0.01354), (0.0052, 0.02165, -0.0125)], [], [(67, 59, 55, 62), (64, 73, 74, 60), (74, 63, 81, 82), (69, 54, 58, 70), (61, 75, 68, 53), (62, 55, 79, 80), (54, 69, 77, 78), (73, 66, 63, 74), (71, 59, 67, 72), (57, 65, 61, 53), (80, 79, 87, 88), (68, 75, 83, 76), (57, 71, 72, 65), (78, 77, 84, 86), (46, 95, 92, 48), (82, 81, 89, 91), (82, 91, 104, 100), (84, 77, 102, 106), (90, 85, 107, 105), (88, 87, 94, 97), (91, 89, 96, 99), (86, 84, 92, 95), (76, 83, 101, 103), (85, 90, 98, 93), (3, 5, 9, 6), (50, 99, 96, 0), (154, 43, 51, 110), (6, 9, 13, 10), (109, 47, 49), (4, 112, 117, 8), (5, 94, 46), (115, 2, 7, 118), (10, 13, 17, 14), (8, 117, 121, 12), (116, 119, 123, 120), (118, 7, 11, 122), (14, 17, 21, 18), (122, 11, 15, 126), (12, 121, 125, 16), (120, 123, 127, 124), (18, 21, 25, 22), (16, 125, 129, 20), (124, 127, 131, 128), (126, 15, 19, 130), (22, 25, 29, 26), (20, 129, 133, 24), (128, 131, 135, 132), (130, 19, 23, 134), (26, 29, 33, 30), (134, 23, 27, 138), (140, 143, 147, 144), (24, 133, 137, 28), (132, 135, 139, 136), (30, 33, 37, 34), (28, 137, 141, 32), (136, 139, 143, 140), (138, 27, 31, 142), (34, 37, 41, 38), (142, 31, 35, 146), (32, 141, 145, 36), (38, 41, 45, 42), (146, 35, 39, 150), (36, 145, 149, 40), (144, 147, 151, 148), (45, 48, 93), (40, 149, 153, 44), (148, 151, 155, 152), (150, 39, 43, 154), (110, 1, 2, 115), (0, 97, 3), (113, 114, 119, 116), (50, 42, 98), (44, 153, 109, 49), (103, 101, 105, 107), (47, 109, 112, 4), (97, 94, 5, 3), (42, 45, 93, 98), (110, 51, 1), (108, 111, 114, 113), (47, 4, 5, 46), (9, 5, 4, 8), (3, 6, 7, 2), (6, 10, 11, 7), (8, 12, 13, 9), (12, 16, 17, 13), (15, 11, 10, 14), (14, 18, 19, 15), (16, 20, 21, 17), (18, 22, 23, 19), (20, 24, 25, 21), (24, 28, 29, 25), (27, 23, 22, 26), (26, 30, 31, 27), (28, 32, 33, 29), (30, 34, 35, 31), (32, 36, 37, 33), (36, 40, 41, 37), (39, 35, 34, 38), (38, 42, 43, 39), (40, 44, 45, 41), (51, 43, 42, 50), (49, 47, 46, 48), (44, 49, 48, 45), (1, 51, 50, 0), (2, 1, 0, 3), (94, 95, 46), (98, 99, 50), (57, 53, 52, 56), (55, 59, 58, 54), (71, 57, 56, 70), (73, 64, 65, 72), (61, 65, 64, 60), (67, 62, 63, 66), (75, 61, 60, 74), (53, 68, 69, 52), (59, 71, 70, 58), (66, 73, 72, 67), (68, 76, 77, 69), (79, 55, 54, 78), (62, 80, 81, 63), (83, 75, 74, 82), (78, 86, 87, 79), (89, 81, 80, 88), (88, 97, 96, 89), (98, 90, 91, 99), (85, 93, 92, 84), (94, 87, 86, 95), (100, 104, 105, 101), (106, 102, 103, 107), (82, 100, 101, 83), (102, 77, 76, 103), (90, 105, 104, 91), (107, 85, 84, 106), (52, 69, 70, 56), (96, 97, 0), (92, 93, 48), (113, 116, 117, 112), (115, 118, 119, 114), (118, 122, 123, 119), (121, 117, 116, 120), (120, 124, 125, 121), (122, 126, 127, 123), (126, 130, 131, 127), (129, 125, 124, 128), (130, 134, 135, 131), (133, 129, 128, 132), (132, 136, 137, 133), (134, 138, 139, 135), (138, 142, 143, 139), (141, 137, 136, 140), (147, 143, 142, 146), (140, 144, 145, 141), (144, 148, 149, 145), (146, 150, 151, 147), (150, 154, 155, 151), (153, 149, 148, 152), (154, 110, 111, 155), (152, 108, 109, 153), (108, 113, 112, 109), (110, 115, 114, 111), (152, 155, 111, 108)])
me_cube_001.polygons.foreach_set('use_smooth', [True] * 161)
_uv = me_cube_001.uv_layers.new(name='UVMap')
_uv.uv.foreach_set('vector', [0.1887, 0.005149, 0.2105, 0.005144, 0.2105, 0.08804, 0.1887, 0.08805, 0.005147, 0.03016, 0.1133, 0.01562, 0.1237, 0.07895, 0.005144, 0.06299, 0.1237, 0.07895, 0.174, 0.08805, 0.174, 0.1433, 0.1238, 0.152, 0.2755, 0.07892, 0.2253, 0.08804, 0.2252, 0.0156, 0.2859, 0.01558, 0.4388, 0.4283, 0.4251, 0.2911, 0.4575, 0.2915, 0.4457, 0.4281, 0.1887, 0.08805, 0.2105, 0.08804, 0.2105, 0.1433, 0.1887, 0.1433, 0.2253, 0.08804, 0.2755, 0.07892, 0.2756, 0.152, 0.2253, 0.1433, 0.1133, 0.01562, 0.174, 0.01561, 0.174, 0.08805, 0.1237, 0.07895, 0.4539, 0.5463, 0.4546, 0.6067, 0.4354, 0.6069, 0.4344, 0.5465, 0.4464, 0.4597, 0.4399, 0.4598, 0.4388, 0.4283, 0.4457, 0.4281, 0.1887, 0.1433, 0.2105, 0.1433, 0.2106, 0.2262, 0.1887, 0.2262, 0.4575, 0.2915, 0.4251, 0.2911, 0.4228, 0.2097, 0.4536, 0.2097, 0.4464, 0.4597, 0.4539, 0.5463, 0.4344, 0.5465, 0.4399, 0.4598, 0.2253, 0.1433, 0.2756, 0.152, 0.2755, 0.2175, 0.2253, 0.2262, 0.5717, 0.5296, 0.5628, 0.5188, 0.5675, 0.4684, 0.5783, 0.4588, 0.1238, 0.152, 0.174, 0.1433, 0.174, 0.2262, 0.1237, 0.2175, 0.1238, 0.152, 0.1237, 0.2175, 0.03487, 0.2015, 0.03489, 0.1679, 0.2755, 0.2175, 0.2756, 0.152, 0.3644, 0.168, 0.3644, 0.2016, 0.4258, 0.01256, 0.4504, 0.01269, 0.4416, 0.09121, 0.4348, 0.09087, 0.1887, 0.2262, 0.2106, 0.2262, 0.2106, 0.6585, 0.1888, 0.6585, 0.1237, 0.2175, 0.174, 0.2262, 0.1741, 0.6585, 0.1239, 0.6585, 0.2253, 0.2262, 0.2755, 0.2175, 0.2756, 0.6584, 0.2254, 0.6585, 0.4536, 0.2097, 0.4228, 0.2097, 0.4347, 0.1225, 0.4412, 0.1229, 0.5027, 0.01386, 0.5245, 0.01386, 0.5245, 0.4461, 0.5027, 0.4461, 0.6202, 0.4564, 0.6824, 0.4564, 0.6824, 0.5759, 0.6202, 0.5759, 0.5037, 0.4583, 0.5148, 0.4681, 0.5191, 0.5188, 0.5101, 0.5296, 0.2322, 0.8074, 0.2889, 0.7924, 0.2889, 0.8743, 0.232, 0.8904, 0.6956, 0.2966, 0.6335, 0.2966, 0.6335, 0.1771, 0.6956, 0.1771, 0.6068, 0.1985, 0.55, 0.2147, 0.5657, 0.156, 0.8429, 0.7036, 0.8995, 0.7188, 0.8996, 0.8017, 0.8429, 0.8169, 0.5719, 0.6114, 0.5518, 0.529, 0.5717, 0.5296, 0.843, 0.4716, 0.8996, 0.4564, 0.8996, 0.5697, 0.8429, 0.5545, 0.5665, 0.7412, 0.5043, 0.7412, 0.5043, 0.6217, 0.5665, 0.6217, 0.5262, 0.7515, 0.5829, 0.7666, 0.5829, 0.8496, 0.5262, 0.8648, 0.8593, 0.2616, 0.8593, 0.2, 0.9359, 0.2, 0.9359, 0.2616, 0.461, 0.839, 0.4044, 0.8541, 0.4044, 0.7408, 0.461, 0.756, 0.7338, 0.4264, 0.6716, 0.4264, 0.6716, 0.3069, 0.7338, 0.3069, 0.776, 0.7188, 0.8327, 0.7036, 0.8327, 0.8169, 0.776, 0.8018, 0.776, 0.58, 0.8326, 0.5952, 0.8327, 0.6782, 0.776, 0.6933, 0.7626, 0.8502, 0.7626, 0.9118, 0.6859, 0.9118, 0.6859, 0.8502, 0.1889, 0.7883, 0.1267, 0.7883, 0.1267, 0.6688, 0.1889, 0.6688, 0.2889, 0.7821, 0.2322, 0.7669, 0.2322, 0.6839, 0.2889, 0.6688, 0.9896, 0.5968, 0.9896, 0.6583, 0.913, 0.6583, 0.913, 0.5968, 0.7789, 0.1516, 0.7223, 0.1668, 0.7223, 0.05345, 0.7789, 0.06862, 0.08368, 0.7883, 0.0215, 0.7883, 0.0215, 0.6688, 0.08368, 0.6688, 0.7789, 0.2966, 0.7223, 0.2814, 0.7223, 0.1984, 0.7789, 0.1833, 0.9896, 0.4732, 0.9896, 0.5347, 0.913, 0.5347, 0.913, 0.4732, 0.7657, 0.5545, 0.7091, 0.5697, 0.7091, 0.4564, 0.7657, 0.4716, 0.3777, 0.7883, 0.3155, 0.7883, 0.3155, 0.6688, 0.3777, 0.6688, 0.461, 0.7154, 0.4044, 0.7305, 0.4044, 0.6172, 0.461, 0.6324, 0.8593, 0.1318, 0.8593, 0.0702, 0.9359, 0.0702, 0.9359, 0.1318, 0.7657, 0.6995, 0.7091, 0.6844, 0.7091, 0.6014, 0.7657, 0.5862, 0.8974, 0.3852, 0.8974, 0.3236, 0.9741, 0.3236, 0.9741, 0.3852, 0.6334, 0.04723, 0.6956, 0.04723, 0.6956, 0.1668, 0.6334, 0.1668, 0.7657, 0.8232, 0.7091, 0.808, 0.7091, 0.725, 0.7657, 0.7098, 0.5031, 0.9534, 0.5031, 0.8918, 0.5797, 0.8918, 0.5797, 0.9534, 0.8171, 0.405, 0.7604, 0.4202, 0.7604, 0.3069, 0.8171, 0.3221, 0.6202, 0.5862, 0.6824, 0.5862, 0.6824, 0.7058, 0.6202, 0.7058, 0.6605, 0.8142, 0.6038, 0.8294, 0.6038, 0.716, 0.6605, 0.7312, 0.776, 0.4564, 0.8327, 0.4716, 0.8326, 0.5545, 0.776, 0.5697, 0.5664, 0.3069, 0.6286, 0.3069, 0.6286, 0.4264, 0.5664, 0.4264, 0.8459, 0.1516, 0.7892, 0.1668, 0.7892, 0.05345, 0.8458, 0.06861, 0.7892, 0.1833, 0.8459, 0.1984, 0.8458, 0.2814, 0.7892, 0.2966, 0.4075, 0.9428, 0.4075, 0.8812, 0.4842, 0.8812, 0.4842, 0.9428, 0.9098, 0.72, 0.9926, 0.72, 0.9926, 0.7402, 0.8429, 0.58, 0.8996, 0.5952, 0.8995, 0.6782, 0.8429, 0.6933, 0.379, 0.8153, 0.379, 0.8769, 0.3023, 0.8769, 0.3023, 0.8153, 0.8274, 0.3221, 0.884, 0.3069, 0.884, 0.4202, 0.8274, 0.405, 0.55, 0.04759, 0.6068, 0.06381, 0.6066, 0.1457, 0.55, 0.1306, 0.5101, 0.5296, 0.5301, 0.529, 0.51, 0.6114, 0.8725, 0.9056, 0.8725, 0.844, 0.9491, 0.844, 0.9491, 0.9056, 0.9926, 0.7822, 0.9098, 0.7822, 0.9926, 0.762, 0.1484, 0.7986, 0.205, 0.8136, 0.2052, 0.8966, 0.1484, 0.8805, 0.4412, 0.1229, 0.4347, 0.1225, 0.4348, 0.09087, 0.4416, 0.09121, 0.55, 0.2147, 0.6068, 0.1985, 0.6068, 0.2814, 0.5502, 0.2966, 0.5301, 0.529, 0.5518, 0.529, 0.5719, 0.6114, 0.51, 0.6114, 0.9098, 0.7822, 0.9098, 0.72, 0.9926, 0.7402, 0.9926, 0.762, 0.55, 0.04759, 0.5911, 0.005144, 0.6068, 0.06381, 0.8558, 0.844, 0.8558, 0.9056, 0.7792, 0.9056, 0.7792, 0.844, 0.5878, 0.5266, 0.5886, 0.6081, 0.5719, 0.6114, 0.5717, 0.5296, 0.6824, 0.5759, 0.6824, 0.4564, 0.6988, 0.4595, 0.6988, 0.5728, 0.6202, 0.4564, 0.6202, 0.5759, 0.6039, 0.5728, 0.6038, 0.4595, 0.6956, 0.2966, 0.6956, 0.1771, 0.712, 0.1802, 0.712, 0.2935, 0.6171, 0.2935, 0.6171, 0.1802, 0.6335, 0.1771, 0.6335, 0.2966, 0.488, 0.7381, 0.488, 0.6248, 0.5043, 0.6217, 0.5043, 0.7412, 0.5829, 0.6248, 0.5829, 0.7381, 0.5665, 0.7412, 0.5665, 0.6217, 0.7338, 0.4264, 0.7338, 0.3069, 0.7501, 0.31, 0.7501, 0.4233, 0.6552, 0.4233, 0.6552, 0.31, 0.6716, 0.3069, 0.6716, 0.4264, 0.1889, 0.7883, 0.1889, 0.6688, 0.2052, 0.6719, 0.2052, 0.7852, 0.1103, 0.7852, 0.1103, 0.6719, 0.1267, 0.6688, 0.1267, 0.7883, 0.005145, 0.7852, 0.005144, 0.6719, 0.0215, 0.6688, 0.0215, 0.7883, 0.1, 0.6719, 0.1, 0.7852, 0.08368, 0.7883, 0.08368, 0.6688, 0.3777, 0.7883, 0.3777, 0.6688, 0.3941, 0.6719, 0.3941, 0.7852, 0.2992, 0.7852, 0.2992, 0.6719, 0.3155, 0.6688, 0.3155, 0.7883, 0.6334, 0.04723, 0.6334, 0.1668, 0.6171, 0.1637, 0.6171, 0.05034, 0.712, 0.05034, 0.712, 0.1637, 0.6956, 0.1668, 0.6956, 0.04723, 0.6988, 0.5893, 0.6988, 0.7026, 0.6824, 0.7058, 0.6824, 0.5862, 0.6038, 0.7026, 0.6039, 0.5893, 0.6202, 0.5862, 0.6202, 0.7058, 0.5664, 0.3069, 0.5664, 0.4264, 0.55, 0.4233, 0.55, 0.31, 0.6449, 0.31, 0.645, 0.4233, 0.6286, 0.4264, 0.6286, 0.3069, 0.9949, 0.7985, 0.9129, 0.7986, 0.9098, 0.7822, 0.9926, 0.7822, 0.5936, 0.4655, 0.5878, 0.5266, 0.5717, 0.5296, 0.5783, 0.4588, 0.9129, 0.7036, 0.9949, 0.7037, 0.9926, 0.72, 0.9098, 0.72, 0.494, 0.5267, 0.488, 0.4651, 0.5037, 0.4583, 0.5101, 0.5296, 0.4933, 0.6081, 0.494, 0.5267, 0.5101, 0.5296, 0.51, 0.6114, 0.5518, 0.529, 0.5628, 0.5188, 0.5717, 0.5296, 0.5245, 0.4564, 0.5148, 0.4681, 0.5037, 0.4583, 0.4464, 0.4597, 0.4457, 0.4281, 0.4606, 0.4287, 0.4579, 0.4585, 0.2105, 0.08804, 0.2105, 0.005144, 0.2252, 0.0156, 0.2253, 0.08804, 0.4539, 0.5463, 0.4464, 0.4597, 0.4579, 0.4585, 0.4659, 0.5453, 0.4225, 0.5458, 0.4283, 0.4591, 0.4399, 0.4598, 0.4344, 0.5465, 0.4388, 0.4283, 0.4399, 0.4598, 0.4283, 0.4591, 0.424, 0.4294, 0.1887, 0.005149, 0.1887, 0.08805, 0.174, 0.08805, 0.174, 0.01561, 0.4251, 0.2911, 0.4388, 0.4283, 0.424, 0.4294, 0.4044, 0.2918, 0.4457, 0.4281, 0.4575, 0.2915, 0.4777, 0.2912, 0.4606, 0.4287, 0.4546, 0.6067, 0.4539, 0.5463, 0.4659, 0.5453, 0.4674, 0.5973, 0.4224, 0.5979, 0.4225, 0.5458, 0.4344, 0.5465, 0.4354, 0.6069, 0.4575, 0.2915, 0.4536, 0.2097, 0.4707, 0.2065, 0.4777, 0.2912, 0.2105, 0.1433, 0.2105, 0.08804, 0.2253, 0.08804, 0.2253, 0.1433, 0.1887, 0.08805, 0.1887, 0.1433, 0.174, 0.1433, 0.174, 0.08805, 0.4228, 0.2097, 0.4251, 0.2911, 0.4044, 0.2918, 0.4061, 0.2073, 0.2253, 0.1433, 0.2253, 0.2262, 0.2106, 0.2262, 0.2105, 0.1433, 0.174, 0.2262, 0.174, 0.1433, 0.1887, 0.1433, 0.1887, 0.2262, 0.1887, 0.2262, 0.1888, 0.6585, 0.1741, 0.6585, 0.174, 0.2262, 0.5245, 0.4461, 0.5245, 0.01386, 0.5397, 0.005144, 0.5392, 0.4461, 0.5027, 0.01386, 0.5027, 0.4461, 0.488, 0.4461, 0.488, 0.005145, 0.2106, 0.6585, 0.2106, 0.2262, 0.2253, 0.2262, 0.2254, 0.6585, 0.4233, 0.1214, 0.4204, 0.09158, 0.4348, 0.09087, 0.4347, 0.1225, 0.4561, 0.092, 0.4528, 0.1218, 0.4412, 0.1229, 0.4416, 0.09121, 0.4061, 0.2073, 0.4233, 0.1214, 0.4347, 0.1225, 0.4228, 0.2097, 0.4528, 0.1218, 0.4707, 0.2065, 0.4536, 0.2097, 0.4412, 0.1229, 0.4258, 0.01256, 0.4348, 0.09087, 0.4204, 0.09158, 0.4106, 0.005144, 0.4416, 0.09121, 0.4504, 0.01269, 0.4651, 0.005144, 0.4561, 0.092, 0.3941, 0.06297, 0.2755, 0.07892, 0.2859, 0.01558, 0.3941, 0.03014, 0.5191, 0.5188, 0.5301, 0.529, 0.5101, 0.5296, 0.5675, 0.4684, 0.558, 0.4569, 0.5783, 0.4588, 0.8725, 0.9056, 0.9491, 0.9056, 0.9523, 0.9223, 0.8693, 0.9223, 0.8693, 0.8272, 0.9523, 0.8272, 0.9491, 0.844, 0.8725, 0.844, 0.8561, 0.1833, 0.9391, 0.1833, 0.9359, 0.2, 0.8593, 0.2, 0.9391, 0.2784, 0.8561, 0.2784, 0.8593, 0.2616, 0.9359, 0.2616, 0.7626, 0.8502, 0.6859, 0.8502, 0.6828, 0.8335, 0.7657, 0.8335, 0.7657, 0.9285, 0.6828, 0.9285, 0.6859, 0.9118, 0.7626, 0.9118, 0.9928, 0.6751, 0.9098, 0.6751, 0.913, 0.6583, 0.9896, 0.6583, 0.9098, 0.58, 0.9928, 0.58, 0.9896, 0.5968, 0.913, 0.5968, 0.9928, 0.5515, 0.9098, 0.5515, 0.913, 0.5347, 0.9896, 0.5347, 0.9098, 0.4564, 0.9928, 0.4564, 0.9896, 0.4732, 0.913, 0.4732, 0.8974, 0.3852, 0.9741, 0.3852, 0.9772, 0.402, 0.8943, 0.402, 0.8943, 0.3069, 0.9772, 0.3069, 0.9741, 0.3236, 0.8974, 0.3236, 0.4999, 0.8751, 0.5829, 0.8751, 0.5797, 0.8918, 0.5031, 0.8918, 0.5829, 0.9702, 0.4999, 0.9702, 0.5031, 0.9534, 0.5797, 0.9534, 0.9359, 0.0702, 0.8593, 0.0702, 0.8561, 0.05345, 0.9391, 0.05345, 0.8593, 0.1318, 0.9359, 0.1318, 0.9391, 0.1485, 0.8561, 0.1485, 0.4075, 0.9428, 0.4842, 0.9428, 0.4873, 0.9595, 0.4044, 0.9595, 0.4044, 0.8644, 0.4873, 0.8644, 0.4842, 0.8812, 0.4075, 0.8812, 0.3821, 0.8937, 0.2992, 0.8937, 0.3023, 0.8769, 0.379, 0.8769, 0.2992, 0.7986, 0.3821, 0.7986, 0.379, 0.8153, 0.3023, 0.8153, 0.05512, 0.7986, 0.1381, 0.7986, 0.1349, 0.8153, 0.05829, 0.8153, 0.05829, 0.8769, 0.1349, 0.8769, 0.1381, 0.8937, 0.05512, 0.8937, 0.8558, 0.844, 0.7792, 0.844, 0.776, 0.8272, 0.859, 0.8272, 0.859, 0.9223, 0.776, 0.9223, 0.7792, 0.9056, 0.8558, 0.9056, 0.05829, 0.8769, 0.05829, 0.8153, 0.1349, 0.8153, 0.1349, 0.8769])
_ca = me_cube_001.color_attributes.new('Attribute', 'BYTE_COLOR', 'CORNER')
_ca.data.foreach_set('color', [0.001518, 0.3372, 1.0, 1.0, 0.001518, 0.3372, 1.0, 1.0, 0.001518, 0.3372, 1.0, 1.0, 0.001518, 0.3372, 1.0, 1.0, 0.001518, 0.3372, 1.0, 1.0, 0.001518, 0.3372, 1.0, 1.0, 0.001518, 0.3372, 1.0, 1.0, 0.001518, 0.3372, 1.0, 1.0, 0.001518, 0.3372, 1.0, 1.0, 0.001518, 0.3372, 1.0, 1.0, 0.001518, 0.3372, 1.0, 1.0, 0.001518, 0.3372, 1.0, 1.0, 0.001518, 0.3372, 1.0, 1.0, 0.001518, 0.3372, 1.0, 1.0, 0.001518, 0.3372, 1.0, 1.0, 0.001518, 0.3372, 1.0, 1.0, 0.001518, 0.3372, 1.0, 1.0, 0.001518, 0.3372, 1.0, 1.0, 0.001518, 0.3372, 1.0, 1.0, 0.001518, 0.3372, 1.0, 1.0, 0.001518, 0.3372, 1.0, 1.0, 0.001518, 0.3372, 1.0, 1.0, 0.001518, 0.3372, 1.0, 1.0, 0.001518, 0.3372, 1.0, 1.0, 0.001518, 0.3372, 1.0, 1.0, 0.001518, 0.3372, 1.0, 1.0, 0.001518, 0.3372, 1.0, 1.0, 0.001518, 0.3372, 1.0, 1.0, 0.001518, 0.3372, 1.0, 1.0, 0.001518, 0.3372, 1.0, 1.0, 0.001518, 0.3372, 1.0, 1.0, 0.001518, 0.3372, 1.0, 1.0, 0.001518, 0.3372, 1.0, 1.0, 0.001518, 0.3372, 1.0, 1.0, 0.001518, 0.3372, 1.0, 1.0, 0.001518, 0.3372, 1.0, 1.0, 0.001518, 0.3372, 1.0, 1.0, 0.001518, 0.3372, 1.0, 1.0, 0.001518, 0.3372, 1.0, 1.0, 0.001518, 0.3372, 1.0, 1.0, 0.001518, 0.3372, 1.0, 1.0, 0.001518, 0.3372, 1.0, 1.0, 0.001518, 0.3372, 1.0, 1.0, 0.001518, 0.3372, 1.0, 1.0, 0.001518, 0.3372, 1.0, 1.0, 0.001518, 0.3372, 1.0, 1.0, 0.001518, 0.3372, 1.0, 1.0, 0.001518, 0.3372, 1.0, 1.0, 0.001518, 0.3372, 1.0, 1.0, 0.001518, 0.3372, 1.0, 1.0, 0.001518, 0.3372, 1.0, 1.0, 0.001518, 0.3372, 1.0, 1.0, 0.001518, 0.3372, 1.0, 1.0, 0.001518, 0.3372, 1.0, 1.0, 0.001518, 0.3372, 1.0, 1.0, 0.001518, 0.3372, 1.0, 1.0, 0.001518, 0.3372, 1.0, 1.0, 0.001518, 0.3372, 1.0, 1.0, 0.001518, 0.3372, 1.0, 1.0, 0.001518, 0.3372, 1.0, 1.0, 0.001518, 0.3372, 1.0, 1.0, 0.001518, 0.3372, 1.0, 1.0, 0.001518, 0.3372, 1.0, 1.0, 0.001518, 0.3372, 1.0, 1.0, 0.001518, 0.3372, 1.0, 1.0, 0.001518, 0.3372, 1.0, 1.0, 0.001518, 0.3372, 1.0, 1.0, 0.001518, 0.3372, 1.0, 1.0, 0.001518, 0.3372, 1.0, 1.0, 0.001518, 0.3372, 1.0, 1.0, 0.001518, 0.3372, 1.0, 1.0, 0.001518, 0.3372, 1.0, 1.0, 0.001518, 0.3372, 1.0, 1.0, 0.001518, 0.3372, 1.0, 1.0, 0.001518, 0.3372, 1.0, 1.0, 0.001518, 0.3372, 1.0, 1.0, 0.001518, 0.3372, 1.0, 1.0, 0.001518, 0.3372, 1.0, 1.0, 0.001518, 0.3372, 1.0, 1.0, 0.001518, 0.3372, 1.0, 1.0, 0.001518, 0.3372, 1.0, 1.0, 0.001518, 0.3372, 1.0, 1.0, 0.001518, 0.3372, 1.0, 1.0, 0.001518, 0.3372, 1.0, 1.0, 0.001518, 0.3372, 1.0, 1.0, 0.001518, 0.3372, 1.0, 1.0, 0.001518, 0.3372, 1.0, 1.0, 0.001518, 0.3372, 1.0, 1.0, 0.001518, 0.3372, 1.0, 1.0, 0.001518, 0.3372, 1.0, 1.0, 0.001518, 0.3372, 1.0, 1.0, 0.001518, 0.3372, 1.0, 1.0, 0.001518, 0.3372, 1.0, 1.0, 0.001518, 0.3372, 1.0, 1.0, 0.001518, 0.3372, 1.0, 1.0, 0.001518, 0.3372, 1.0, 1.0, 0.001518, 0.3372, 1.0, 1.0, 0.001518, 0.3372, 1.0, 1.0, 0.001518, 0.3372, 1.0, 1.0, 0.001518, 0.3372, 1.0, 1.0, 0.001518, 0.3372, 1.0, 1.0, 0.001518, 0.3372, 1.0, 1.0, 0.001518, 0.3372, 1.0, 1.0, 0.001518, 0.3372, 1.0, 1.0, 0.001518, 0.3372, 1.0, 1.0, 0.001518, 0.3372, 1.0, 1.0, 0.001518, 0.3372, 1.0, 1.0, 0.001518, 0.3372, 1.0, 1.0, 0.001518, 0.3372, 1.0, 1.0, 0.001518, 0.3372, 1.0, 1.0, 0.001518, 0.3372, 1.0, 1.0, 0.001518, 0.3372, 1.0, 1.0, 0.001518, 0.3372, 1.0, 1.0, 0.001518, 0.3372, 1.0, 1.0, 0.001518, 0.3372, 1.0, 1.0, 0.001518, 0.3372, 1.0, 1.0, 0.001518, 0.3372, 1.0, 1.0, 0.001518, 0.3372, 1.0, 1.0, 0.001518, 0.3372, 1.0, 1.0, 0.001518, 0.3372, 1.0, 1.0, 0.001518, 0.3372, 1.0, 1.0, 0.001518, 0.3372, 1.0, 1.0, 0.001518, 0.3372, 1.0, 1.0, 0.001518, 0.3372, 1.0, 1.0, 0.001518, 0.3372, 1.0, 1.0, 0.001518, 0.3372, 1.0, 1.0, 0.001518, 0.3372, 1.0, 1.0, 0.001518, 0.3372, 1.0, 1.0, 0.001518, 0.3372, 1.0, 1.0, 0.001518, 0.3372, 1.0, 1.0, 0.001518, 0.3372, 1.0, 1.0, 0.001518, 0.3372, 1.0, 1.0, 0.001518, 0.3372, 1.0, 1.0, 0.001518, 0.3372, 1.0, 1.0, 0.001518, 0.3372, 1.0, 1.0, 0.001518, 0.3372, 1.0, 1.0, 0.001518, 0.3372, 1.0, 1.0, 0.001518, 0.3372, 1.0, 1.0, 0.001518, 0.3372, 1.0, 1.0, 0.001518, 0.3372, 1.0, 1.0, 0.001518, 0.3372, 1.0, 1.0, 0.001518, 0.3372, 1.0, 1.0, 0.001518, 0.3372, 1.0, 1.0, 0.001518, 0.3372, 1.0, 1.0, 0.001518, 0.3372, 1.0, 1.0, 0.001518, 0.3372, 1.0, 1.0, 0.001518, 0.3372, 1.0, 1.0, 0.001518, 0.3372, 1.0, 1.0, 0.001518, 0.3372, 1.0, 1.0, 0.001518, 0.3372, 1.0, 1.0, 0.001518, 0.3372, 1.0, 1.0, 0.001518, 0.3372, 1.0, 1.0, 0.001518, 0.3372, 1.0, 1.0, 0.001518, 0.3372, 1.0, 1.0, 0.001518, 0.3372, 1.0, 1.0, 0.001518, 0.3372, 1.0, 1.0, 0.001518, 0.3372, 1.0, 1.0, 0.001518, 0.3372, 1.0, 1.0, 0.001518, 0.3372, 1.0, 1.0, 0.001518, 0.3372, 1.0, 1.0, 0.001518, 0.3372, 1.0, 1.0, 0.001518, 0.3372, 1.0, 1.0, 0.001518, 0.3372, 1.0, 1.0, 0.001518, 0.3372, 1.0, 1.0, 0.001518, 0.3372, 1.0, 1.0, 0.001518, 0.3372, 1.0, 1.0, 0.001518, 0.3372, 1.0, 1.0, 0.001518, 0.3372, 1.0, 1.0, 0.001518, 0.3372, 1.0, 1.0, 0.001518, 0.3372, 1.0, 1.0, 0.001518, 0.3372, 1.0, 1.0, 0.001518, 0.3372, 1.0, 1.0, 0.001518, 0.3372, 1.0, 1.0, 0.001518, 0.3372, 1.0, 1.0, 0.001518, 0.3372, 1.0, 1.0, 0.001518, 0.3372, 1.0, 1.0, 0.001518, 0.3372, 1.0, 1.0, 0.001518, 0.3372, 1.0, 1.0, 0.001518, 0.3372, 1.0, 1.0, 0.001518, 0.3372, 1.0, 1.0, 0.001518, 0.3372, 1.0, 1.0, 0.001518, 0.3372, 1.0, 1.0, 0.001518, 0.3372, 1.0, 1.0, 0.001518, 0.3372, 1.0, 1.0, 0.001518, 0.3372, 1.0, 1.0, 0.001518, 0.3372, 1.0, 1.0, 0.001518, 0.3372, 1.0, 1.0, 0.001518, 0.3372, 1.0, 1.0, 0.001518, 0.3372, 1.0, 1.0, 0.001518, 0.3372, 1.0, 1.0, 0.001518, 0.3372, 1.0, 1.0, 0.001518, 0.3372, 1.0, 1.0, 0.001518, 0.3372, 1.0, 1.0, 0.001518, 0.3372, 1.0, 1.0, 0.001518, 0.3372, 1.0, 1.0, 0.001518, 0.3372, 1.0, 1.0, 0.001518, 0.3372, 1.0, 1.0, 0.001518, 0.3372, 1.0, 1.0, 0.001518, 0.3372, 1.0, 1.0, 0.001518, 0.3372, 1.0, 1.0, 0.001518, 0.3372, 1.0, 1.0, 0.001518, 0.3372, 1.0, 1.0, 0.001518, 0.3372, 1.0, 1.0, 0.001518, 0.3372, 1.0, 1.0, 0.001518, 0.3372, 1.0, 1.0, 0.001518, 0.3372, 1.0, 1.0, 0.001518, 0.3372, 1.0, 1.0, 0.001518, 0.3372, 1.0, 1.0, 0.001518, 0.3372, 1.0, 1.0, 0.001518, 0.3372, 1.0, 1.0, 0.001518, 0.3372, 1.0, 1.0, 0.001518, 0.3372, 1.0, 1.0, 0.001518, 0.3372, 1.0, 1.0, 0.001518, 0.3372, 1.0, 1.0, 0.001518, 0.3372, 1.0, 1.0, 0.001518, 0.3372, 1.0, 1.0, 0.001518, 0.3372, 1.0, 1.0, 0.001518, 0.3372, 1.0, 1.0, 0.001518, 0.3372, 1.0, 1.0, 0.001518, 0.3372, 1.0, 1.0, 0.001518, 0.3372, 1.0, 1.0, 0.001518, 0.3372, 1.0, 1.0, 0.001518, 0.3372, 1.0, 1.0, 0.001518, 0.3372, 1.0, 1.0, 0.001518, 0.3372, 1.0, 1.0, 0.001518, 0.3372, 1.0, 1.0, 0.001518, 0.3372, 1.0, 1.0, 0.001518, 0.3372, 1.0, 1.0, 0.001518, 0.3372, 1.0, 1.0, 0.001518, 0.3372, 1.0, 1.0, 0.001518, 0.3372, 1.0, 1.0, 0.001518, 0.3372, 1.0, 1.0, 0.001518, 0.3372, 1.0, 1.0, 0.001518, 0.3372, 1.0, 1.0, 0.001518, 0.3372, 1.0, 1.0, 0.001518, 0.3372, 1.0, 1.0, 0.001518, 0.3372, 1.0, 1.0, 0.001518, 0.3372, 1.0, 1.0, 0.001518, 0.3372, 1.0, 1.0, 0.001518, 0.3372, 1.0, 1.0, 0.001518, 0.3372, 1.0, 1.0, 0.001518, 0.3372, 1.0, 1.0, 0.001518, 0.3372, 1.0, 1.0, 0.001518, 0.3372, 1.0, 1.0, 0.001518, 0.3372, 1.0, 1.0, 0.001518, 0.3372, 1.0, 1.0, 0.001518, 0.3372, 1.0, 1.0, 0.001518, 0.3372, 1.0, 1.0, 0.001518, 0.3372, 1.0, 1.0, 0.001518, 0.3372, 1.0, 1.0, 0.001518, 0.3372, 1.0, 1.0, 0.001518, 0.3372, 1.0, 1.0, 0.001518, 0.3372, 1.0, 1.0, 0.001518, 0.3372, 1.0, 1.0, 0.001518, 0.3372, 1.0, 1.0, 0.001518, 0.3372, 1.0, 1.0, 0.001518, 0.3372, 1.0, 1.0, 0.001518, 0.3372, 1.0, 1.0, 0.001518, 0.3372, 1.0, 1.0, 0.001518, 0.3372, 1.0, 1.0, 0.001518, 0.3372, 1.0, 1.0, 0.001518, 0.3372, 1.0, 1.0, 0.001518, 0.3372, 1.0, 1.0, 0.001518, 0.3372, 1.0, 1.0, 0.001518, 0.3372, 1.0, 1.0, 0.001518, 0.3372, 1.0, 1.0, 0.001518, 0.3372, 1.0, 1.0, 0.001518, 0.3372, 1.0, 1.0, 0.001518, 0.3372, 1.0, 1.0, 0.001518, 0.3372, 1.0, 1.0, 0.001518, 0.3372, 1.0, 1.0, 0.001518, 0.3372, 1.0, 1.0, 0.001518, 0.3372, 1.0, 1.0, 0.001518, 0.3372, 1.0, 1.0, 0.001518, 0.3372, 1.0, 1.0, 0.001518, 0.3372, 1.0, 1.0, 0.001518, 0.3372, 1.0, 1.0, 0.001518, 0.3372, 1.0, 1.0, 0.001518, 0.3372, 1.0, 1.0, 0.001518, 0.3372, 1.0, 1.0, 0.001518, 0.3372, 1.0, 1.0, 0.001518, 0.3372, 1.0, 1.0, 0.001518, 0.3372, 1.0, 1.0, 0.001518, 0.3372, 1.0, 1.0, 0.001518, 0.3372, 1.0, 1.0, 0.001518, 0.3372, 1.0, 1.0, 0.001518, 0.3372, 1.0, 1.0, 0.001518, 0.3372, 1.0, 1.0, 0.001518, 0.3372, 1.0, 1.0, 0.001518, 0.3372, 1.0, 1.0, 0.001518, 0.3372, 1.0, 1.0, 0.001518, 0.3372, 1.0, 1.0, 0.001518, 0.3372, 1.0, 1.0, 0.001518, 0.3372, 1.0, 1.0, 0.001518, 0.3372, 1.0, 1.0, 0.001518, 0.3372, 1.0, 1.0, 0.001518, 0.3372, 1.0, 1.0, 0.001518, 0.3372, 1.0, 1.0, 0.001518, 0.3372, 1.0, 1.0, 0.001518, 0.3372, 1.0, 1.0, 0.001518, 0.3372, 1.0, 1.0, 0.001518, 0.3372, 1.0, 1.0, 0.001518, 0.3372, 1.0, 1.0, 0.001518, 0.3372, 1.0, 1.0, 0.001518, 0.3372, 1.0, 1.0, 0.001518, 0.3372, 1.0, 1.0, 0.001518, 0.3372, 1.0, 1.0, 0.001518, 0.3372, 1.0, 1.0, 0.001518, 0.3372, 1.0, 1.0, 0.001518, 0.3372, 1.0, 1.0, 0.001518, 0.3372, 1.0, 1.0, 0.001518, 0.3372, 1.0, 1.0, 0.001518, 0.3372, 1.0, 1.0, 0.001518, 0.3372, 1.0, 1.0, 0.001518, 0.3372, 1.0, 1.0, 0.001518, 0.3372, 1.0, 1.0, 0.001518, 0.3372, 1.0, 1.0, 0.001518, 0.3372, 1.0, 1.0, 0.001518, 0.3372, 1.0, 1.0, 0.001518, 0.3372, 1.0, 1.0, 0.001518, 0.3372, 1.0, 1.0, 0.001518, 0.3372, 1.0, 1.0, 0.001518, 0.3372, 1.0, 1.0, 0.001518, 0.3372, 1.0, 1.0, 0.001518, 0.3372, 1.0, 1.0, 0.001518, 0.3372, 1.0, 1.0, 0.001518, 0.3372, 1.0, 1.0, 0.001518, 0.3372, 1.0, 1.0, 0.001518, 0.3372, 1.0, 1.0, 0.001518, 0.3372, 1.0, 1.0, 0.001518, 0.3372, 1.0, 1.0, 0.001518, 0.3372, 1.0, 1.0, 0.001518, 0.3372, 1.0, 1.0, 0.001518, 0.3372, 1.0, 1.0, 0.001518, 0.3372, 1.0, 1.0, 0.001518, 0.3372, 1.0, 1.0, 0.001518, 0.3372, 1.0, 1.0, 0.001518, 0.3372, 1.0, 1.0, 0.001518, 0.3372, 1.0, 1.0, 0.001518, 0.3372, 1.0, 1.0, 0.001518, 0.3372, 1.0, 1.0, 0.001518, 0.3372, 1.0, 1.0, 0.001518, 0.3372, 1.0, 1.0, 0.001518, 0.3372, 1.0, 1.0, 0.001518, 0.3372, 1.0, 1.0, 0.001518, 0.3372, 1.0, 1.0, 0.001518, 0.3372, 1.0, 1.0, 0.001518, 0.3372, 1.0, 1.0, 0.001518, 0.3372, 1.0, 1.0, 0.001518, 0.3372, 1.0, 1.0, 0.001518, 0.3372, 1.0, 1.0, 0.001518, 0.3372, 1.0, 1.0, 0.001518, 0.3372, 1.0, 1.0, 0.001518, 0.3372, 1.0, 1.0, 0.001518, 0.3372, 1.0, 1.0, 0.001518, 0.3372, 1.0, 1.0, 0.001518, 0.3372, 1.0, 1.0, 0.001518, 0.3372, 1.0, 1.0, 0.001518, 0.3372, 1.0, 1.0, 0.001518, 0.3372, 1.0, 1.0, 0.001518, 0.3372, 1.0, 1.0, 0.001518, 0.3372, 1.0, 1.0, 0.001518, 0.3372, 1.0, 1.0, 0.001518, 0.3372, 1.0, 1.0, 0.001518, 0.3372, 1.0, 1.0, 0.001518, 0.3372, 1.0, 1.0, 0.001518, 0.3372, 1.0, 1.0, 0.001518, 0.3372, 1.0, 1.0, 0.001518, 0.3372, 1.0, 1.0, 0.001518, 0.3372, 1.0, 1.0, 0.001518, 0.3372, 1.0, 1.0, 0.001518, 0.3372, 1.0, 1.0, 0.001518, 0.3372, 1.0, 1.0, 0.001518, 0.3372, 1.0, 1.0, 0.001518, 0.3372, 1.0, 1.0, 0.001518, 0.3372, 1.0, 1.0, 0.001518, 0.3372, 1.0, 1.0, 0.001518, 0.3372, 1.0, 1.0, 0.001518, 0.3372, 1.0, 1.0, 0.001518, 0.3372, 1.0, 1.0, 0.001518, 0.3372, 1.0, 1.0, 0.001518, 0.3372, 1.0, 1.0, 0.001518, 0.3372, 1.0, 1.0, 0.001518, 0.3372, 1.0, 1.0, 0.001518, 0.3372, 1.0, 1.0, 0.001518, 0.3372, 1.0, 1.0, 0.001518, 0.3372, 1.0, 1.0, 0.001518, 0.3372, 1.0, 1.0, 0.001518, 0.3372, 1.0, 1.0, 0.001518, 0.3372, 1.0, 1.0, 0.001518, 0.3372, 1.0, 1.0, 0.001518, 0.3372, 1.0, 1.0, 0.001518, 0.3372, 1.0, 1.0, 0.001518, 0.3372, 1.0, 1.0, 0.001518, 0.3372, 1.0, 1.0, 0.001518, 0.3372, 1.0, 1.0, 0.001518, 0.3372, 1.0, 1.0, 0.001518, 0.3372, 1.0, 1.0, 0.001518, 0.3372, 1.0, 1.0, 0.001518, 0.3372, 1.0, 1.0, 0.001518, 0.3372, 1.0, 1.0, 0.001518, 0.3372, 1.0, 1.0, 0.001518, 0.3372, 1.0, 1.0, 0.001518, 0.3372, 1.0, 1.0, 0.001518, 0.3372, 1.0, 1.0, 0.001518, 0.3372, 1.0, 1.0, 0.001518, 0.3372, 1.0, 1.0, 0.001518, 0.3372, 1.0, 1.0, 0.001518, 0.3372, 1.0, 1.0, 0.001518, 0.3372, 1.0, 1.0, 0.001518, 0.3372, 1.0, 1.0, 0.001518, 0.3372, 1.0, 1.0, 0.001518, 0.3372, 1.0, 1.0, 0.001518, 0.3372, 1.0, 1.0, 0.001518, 0.3372, 1.0, 1.0, 0.001518, 0.3372, 1.0, 1.0, 0.001518, 0.3372, 1.0, 1.0, 0.001518, 0.3372, 1.0, 1.0, 0.001518, 0.3372, 1.0, 1.0, 0.001518, 0.3372, 1.0, 1.0, 0.001518, 0.3372, 1.0, 1.0, 0.001518, 0.3372, 1.0, 1.0, 0.001518, 0.3372, 1.0, 1.0, 0.001518, 0.3372, 1.0, 1.0, 0.001518, 0.3372, 1.0, 1.0, 0.001518, 0.3372, 1.0, 1.0, 0.001518, 0.3372, 1.0, 1.0, 0.001518, 0.3372, 1.0, 1.0, 0.001518, 0.3372, 1.0, 1.0, 0.001518, 0.3372, 1.0, 1.0, 0.001518, 0.3372, 1.0, 1.0, 0.001518, 0.3372, 1.0, 1.0, 0.001518, 0.3372, 1.0, 1.0, 0.001518, 0.3372, 1.0, 1.0, 0.001518, 0.3372, 1.0, 1.0, 0.001518, 0.3372, 1.0, 1.0, 0.001518, 0.3372, 1.0, 1.0, 0.001518, 0.3372, 1.0, 1.0, 0.001518, 0.3372, 1.0, 1.0, 0.001518, 0.3372, 1.0, 1.0, 0.001518, 0.3372, 1.0, 1.0, 0.001518, 0.3372, 1.0, 1.0, 0.001518, 0.3372, 1.0, 1.0, 0.001518, 0.3372, 1.0, 1.0, 0.001518, 0.3372, 1.0, 1.0, 0.001518, 0.3372, 1.0, 1.0, 0.001518, 0.3372, 1.0, 1.0, 0.001518, 0.3372, 1.0, 1.0, 0.001518, 0.3372, 1.0, 1.0, 0.001518, 0.3372, 1.0, 1.0, 0.001518, 0.3372, 1.0, 1.0, 0.001518, 0.3372, 1.0, 1.0, 0.001518, 0.3372, 1.0, 1.0, 0.001518, 0.3372, 1.0, 1.0, 0.001518, 0.3372, 1.0, 1.0, 0.001518, 0.3372, 1.0, 1.0, 0.001518, 0.3372, 1.0, 1.0, 0.001518, 0.3372, 1.0, 1.0, 0.001518, 0.3372, 1.0, 1.0, 0.001518, 0.3372, 1.0, 1.0, 0.001518, 0.3372, 1.0, 1.0, 0.001518, 0.3372, 1.0, 1.0, 0.001518, 0.3372, 1.0, 1.0, 0.001518, 0.3372, 1.0, 1.0, 0.001518, 0.3372, 1.0, 1.0, 0.001518, 0.3372, 1.0, 1.0, 0.001518, 0.3372, 1.0, 1.0, 0.001518, 0.3372, 1.0, 1.0, 0.001518, 0.3372, 1.0, 1.0, 0.001518, 0.3372, 1.0, 1.0, 0.001518, 0.3372, 1.0, 1.0, 0.001518, 0.3372, 1.0, 1.0, 0.001518, 0.3372, 1.0, 1.0, 0.001518, 0.3372, 1.0, 1.0, 0.001518, 0.3372, 1.0, 1.0, 0.001518, 0.3372, 1.0, 1.0, 0.001518, 0.3372, 1.0, 1.0, 0.001518, 0.3372, 1.0, 1.0, 0.001518, 0.3372, 1.0, 1.0, 0.001518, 0.3372, 1.0, 1.0, 0.001518, 0.3372, 1.0, 1.0, 0.001518, 0.3372, 1.0, 1.0, 0.001518, 0.3372, 1.0, 1.0, 0.001518, 0.3372, 1.0, 1.0, 0.001518, 0.3372, 1.0, 1.0, 0.001518, 0.3372, 1.0, 1.0, 0.001518, 0.3372, 1.0, 1.0, 0.001518, 0.3372, 1.0, 1.0, 0.001518, 0.3372, 1.0, 1.0, 0.001518, 0.3372, 1.0, 1.0, 0.001518, 0.3372, 1.0, 1.0, 0.001518, 0.3372, 1.0, 1.0, 0.001518, 0.3372, 1.0, 1.0, 0.001518, 0.3372, 1.0, 1.0, 0.001518, 0.3372, 1.0, 1.0, 0.001518, 0.3372, 1.0, 1.0, 0.001518, 0.3372, 1.0, 1.0, 0.001518, 0.3372, 1.0, 1.0, 0.001518, 0.3372, 1.0, 1.0, 0.001518, 0.3372, 1.0, 1.0, 0.001518, 0.3372, 1.0, 1.0, 0.001518, 0.3372, 1.0, 1.0, 0.001518, 0.3372, 1.0, 1.0, 0.001518, 0.3372, 1.0, 1.0, 0.001518, 0.3372, 1.0, 1.0, 0.001518, 0.3372, 1.0, 1.0, 0.001518, 0.3372, 1.0, 1.0, 0.001518, 0.3372, 1.0, 1.0, 0.001518, 0.3372, 1.0, 1.0, 0.001518, 0.3372, 1.0, 1.0, 0.001518, 0.3372, 1.0, 1.0, 0.001518, 0.3372, 1.0, 1.0, 0.001518, 0.3372, 1.0, 1.0, 0.001518, 0.3372, 1.0, 1.0, 0.001518, 0.3372, 1.0, 1.0, 0.001518, 0.3372, 1.0, 1.0, 0.001518, 0.3372, 1.0, 1.0, 0.001518, 0.3372, 1.0, 1.0, 0.001518, 0.3372, 1.0, 1.0, 0.001518, 0.3372, 1.0, 1.0, 0.001518, 0.3372, 1.0, 1.0, 0.001518, 0.3372, 1.0, 1.0, 0.001518, 0.3372, 1.0, 1.0, 0.001518, 0.3372, 1.0, 1.0, 0.001518, 0.3372, 1.0, 1.0, 0.001518, 0.3372, 1.0, 1.0, 0.001518, 0.3372, 1.0, 1.0, 0.001518, 0.3372, 1.0, 1.0, 0.001518, 0.3372, 1.0, 1.0, 0.001518, 0.3372, 1.0, 1.0, 0.001518, 0.3372, 1.0, 1.0, 0.001518, 0.3372, 1.0, 1.0, 0.001518, 0.3372, 1.0, 1.0, 0.001518, 0.3372, 1.0, 1.0, 0.001518, 0.3372, 1.0, 1.0, 0.001518, 0.3372, 1.0, 1.0, 0.001518, 0.3372, 1.0, 1.0, 0.001518, 0.3372, 1.0, 1.0, 0.001518, 0.3372, 1.0, 1.0, 0.001518, 0.3372, 1.0, 1.0, 0.001518, 0.3372, 1.0, 1.0, 0.001518, 0.3372, 1.0, 1.0, 0.001518, 0.3372, 1.0, 1.0, 0.001518, 0.3372, 1.0, 1.0, 0.001518, 0.3372, 1.0, 1.0, 0.001518, 0.3372, 1.0, 1.0, 0.001518, 0.3372, 1.0, 1.0, 0.001518, 0.3372, 1.0, 1.0, 0.001518, 0.3372, 1.0, 1.0, 0.001518, 0.3372, 1.0, 1.0, 0.001518, 0.3372, 1.0, 1.0, 0.001518, 0.3372, 1.0, 1.0, 0.001518, 0.3372, 1.0, 1.0, 0.001518, 0.3372, 1.0, 1.0, 0.001518, 0.3372, 1.0, 1.0, 0.001518, 0.3372, 1.0, 1.0, 0.001518, 0.3372, 1.0, 1.0, 0.001518, 0.3372, 1.0, 1.0, 0.001518, 0.3372, 1.0, 1.0, 0.001518, 0.3372, 1.0, 1.0, 0.001518, 0.3372, 1.0, 1.0, 0.001518, 0.3372, 1.0, 1.0, 0.001518, 0.3372, 1.0, 1.0, 0.001518, 0.3372, 1.0, 1.0, 0.001518, 0.3372, 1.0, 1.0, 0.001518, 0.3372, 1.0, 1.0, 0.001518, 0.3372, 1.0, 1.0, 0.001518, 0.3372, 1.0, 1.0, 0.001518, 0.3372, 1.0, 1.0, 0.001518, 0.3372, 1.0, 1.0, 0.001518, 0.3372, 1.0, 1.0, 0.001518, 0.3372, 1.0, 1.0, 0.001518, 0.3372, 1.0, 1.0, 0.001518, 0.3372, 1.0, 1.0, 0.001518, 0.3372, 1.0, 1.0, 0.001518, 0.3372, 1.0, 1.0, 0.001518, 0.3372, 1.0, 1.0, 0.001518, 0.3372, 1.0, 1.0, 0.001518, 0.3372, 1.0, 1.0, 0.001518, 0.3372, 1.0, 1.0, 0.001518, 0.3372, 1.0, 1.0, 0.001518, 0.3372, 1.0, 1.0, 0.001518, 0.3372, 1.0, 1.0, 0.001518, 0.3372, 1.0, 1.0, 0.001518, 0.3372, 1.0, 1.0, 0.001518, 0.3372, 1.0, 1.0, 0.001518, 0.3372, 1.0, 1.0, 0.001518, 0.3372, 1.0, 1.0, 0.001518, 0.3372, 1.0, 1.0, 0.001518, 0.3372, 1.0, 1.0, 0.001518, 0.3372, 1.0, 1.0, 0.001518, 0.3372, 1.0, 1.0, 0.001518, 0.3372, 1.0, 1.0, 0.001518, 0.3372, 1.0, 1.0, 0.001518, 0.3372, 1.0, 1.0, 0.001518, 0.3372, 1.0, 1.0, 0.001518, 0.3372, 1.0, 1.0, 0.001518, 0.3372, 1.0, 1.0, 0.001518, 0.3372, 1.0, 1.0, 0.001518, 0.3372, 1.0, 1.0, 0.001518, 0.3372, 1.0, 1.0, 0.001518, 0.3372, 1.0, 1.0, 0.001518, 0.3372, 1.0, 1.0, 0.001518, 0.3372, 1.0, 1.0, 0.001518, 0.3372, 1.0, 1.0, 0.001518, 0.3372, 1.0, 1.0, 0.001518, 0.3372, 1.0, 1.0, 0.001518, 0.3372, 1.0, 1.0, 0.001518, 0.3372, 1.0, 1.0, 0.001518, 0.3372, 1.0, 1.0, 0.001518, 0.3372, 1.0, 1.0, 0.001518, 0.3372, 1.0, 1.0, 0.001518, 0.3372, 1.0, 1.0, 0.001518, 0.3372, 1.0, 1.0, 0.001518, 0.3372, 1.0, 1.0, 0.001518, 0.3372, 1.0, 1.0, 0.001518, 0.3372, 1.0, 1.0, 0.001518, 0.3372, 1.0, 1.0, 0.001518, 0.3372, 1.0, 1.0, 0.001518, 0.3372, 1.0, 1.0, 0.001518, 0.3372, 1.0, 1.0, 0.001518, 0.3372, 1.0, 1.0, 0.001518, 0.3372, 1.0, 1.0, 0.001518, 0.3372, 1.0, 1.0, 0.001518, 0.3372, 1.0, 1.0, 0.001518, 0.3372, 1.0, 1.0, 0.001518, 0.3372, 1.0, 1.0, 0.001518, 0.3372, 1.0, 1.0, 0.001518, 0.3372, 1.0, 1.0, 0.001518, 0.3372, 1.0, 1.0, 0.001518, 0.3372, 1.0, 1.0, 0.001518, 0.3372, 1.0, 1.0, 0.001518, 0.3372, 1.0, 1.0, 0.001518, 0.3372, 1.0, 1.0])
me_cube_001.update()

# ---- objects
ob_lockbody = bpy.data.objects.new('LockBody', me_circle_001)
ob_lockshackle = bpy.data.objects.new('LockShackle', me_circle_002)
ob_key = bpy.data.objects.new('Key', me_cube_001)

# ---- transforms, parenting, visibility, modifiers, constraints
ob_lockbody.location = (0.0, 0.0, 0.0)
_m = ob_lockbody.modifiers.new('Smooth by Angle', 'NODES')
_m.node_group = ng_smooth_by_angle
_m.use_pin_to_last = True
_m.show_group_selector = False
ob_lockshackle.location = (0.0, 0.0, 0.0)
_m = ob_lockshackle.modifiers.new('Smooth by Angle', 'NODES')
_m.node_group = ng_smooth_by_angle
_m.use_pin_to_last = True
_m.show_group_selector = False
ob_key.location = (0.0, -0.1701, 0.0)
_m = ob_key.modifiers.new('Smooth by Angle', 'NODES')
_m.node_group = ng_smooth_by_angle
_m.use_pin_to_last = True
_m.show_group_selector = False

# ---- collection membership
col_collection.objects.link(ob_lockbody)
col_collection.objects.link(ob_lockshackle)
col_collection.objects.link(ob_key)

# ---- scene / render settings (as saved in the file)
scene.frame_start = 1; scene.frame_end = 250; scene.frame_set(1)
scene.render.engine = 'BLENDER_EEVEE_NEXT'
bpy.context.view_layer.update()

# ---- added for rendering (the .blend has no active camera and no usable light): camera, sun
cam_auto = bpy.data.cameras.new('AutoCamera')
cam_auto.lens = 50.0
cam_auto.sensor_width = 36.0
cam_auto.clip_end = 1000.0
ob_auto_camera = bpy.data.objects.new('AutoCamera', cam_auto)
scene.collection.objects.link(ob_auto_camera)
ob_auto_camera.location = (0.286315, -0.433136, 0.254847)
ob_auto_camera.rotation_euler = (1.09748, -7.21219e-08, 0.694738)
scene.camera = ob_auto_camera
light_auto_sun = bpy.data.lights.new('AutoSun', 'SUN')
light_auto_sun.energy = 3.0
light_auto_sun.angle = 0.0523599
ob_auto_sun = bpy.data.objects.new('AutoSun', light_auto_sun)
scene.collection.objects.link(ob_auto_sun)
ob_auto_sun.rotation_euler = (0.872665, 0.174533, 0.523599)
bpy.context.view_layer.update()
